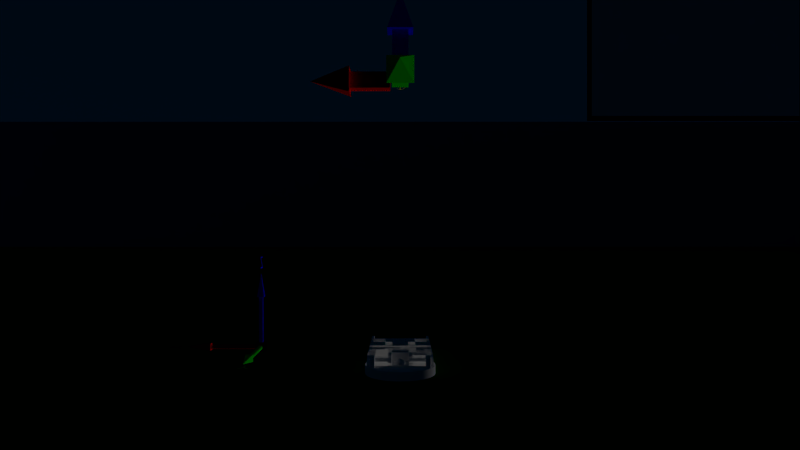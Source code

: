 # Source: bot_Py.blend  (saved by Blender 2.67.0; exported with 4.5.12 LTS)
import bpy
from mathutils import Matrix  # noqa: F401  (used for matrix-valued properties, if any)

bpy.ops.wm.read_factory_settings(use_empty=True)
scene = bpy.context.scene
scene.name = 'Scene'

# ---- collections
col_collection_1_001 = bpy.data.collections.new('Collection 1.001'); scene.collection.children.link(col_collection_1_001)
col_collection_2 = bpy.data.collections.new('Collection 2'); scene.collection.children.link(col_collection_2)
col_collection_2.hide_render = True
col_collection_2.hide_viewport = True
col_collection_3 = bpy.data.collections.new('Collection 3'); scene.collection.children.link(col_collection_3)
col_collection_3.hide_render = True
col_collection_3.hide_viewport = True
col_collection_11_001 = bpy.data.collections.new('Collection 11.001'); scene.collection.children.link(col_collection_11_001)
col_collection_11_001.hide_render = True
col_collection_11_001.hide_viewport = True

# ---- materials (node trees are filled in below, after node groups)
mat_key = bpy.data.materials.new('key')
mat_key.alpha_threshold = 0.0
mat_key.use_transparent_shadow = False
mat_key.diffuse_color = (1.0, 1.0, 0.0, 1.0)
mat_key.roughness = 0.5
mat_key.line_color = (0.0, 0.0, 0.0, 1.0)
mat_sky = bpy.data.materials.new('sky')
mat_sky.alpha_threshold = 0.0
mat_sky.use_transparent_shadow = False
mat_sky.diffuse_color = (0.0, 0.05056, 0.1308, 1.0)
mat_sky.roughness = 0.5
mat_sky.specular_intensity = 0.0
mat_sky.line_color = (0.0, 0.0, 0.0, 1.0)
mat_sky2 = bpy.data.materials.new('sky2')
mat_sky2.alpha_threshold = 0.0
mat_sky2.use_transparent_shadow = False
mat_sky2.diffuse_color = (0.04142, 0.1273, 0.2692, 1.0)
mat_sky2.roughness = 0.5
mat_sky2.line_color = (0.0, 0.0, 0.0, 1.0)
mat_frame = bpy.data.materials.new('frame')
mat_frame.alpha_threshold = 0.0
mat_frame.use_transparent_shadow = False
mat_frame.diffuse_color = (0.0, 0.0, 0.0, 1.0)
mat_frame.roughness = 0.5
mat_frame.line_color = (0.0, 0.0, 0.0, 1.0)
mat_imvideo_png = bpy.data.materials.new('IMvideo.png')
mat_imvideo_png.alpha_threshold = 0.0
mat_imvideo_png.use_transparent_shadow = False
mat_imvideo_png.roughness = 0.5
mat_imvideo_png.line_color = (0.0, 0.0, 0.0, 1.0)
mat_material_002 = bpy.data.materials.new('Material.002')
mat_material_002.alpha_threshold = 0.0
mat_material_002.use_transparent_shadow = False
mat_material_002.diffuse_color = (0.0, 0.07692, 0.0, 1.0)
mat_material_002.roughness = 0.5
mat_material_002.specular_intensity = 0.0
mat_material_002.line_color = (0.0, 0.0, 0.0, 1.0)
mat_material_001 = bpy.data.materials.new('Material.001')
mat_material_001.alpha_threshold = 0.0
mat_material_001.use_transparent_shadow = False
mat_material_001.diffuse_color = (0.0, 0.0, 0.0, 1.0)
mat_material_001.roughness = 0.5
mat_material_001.line_color = (0.0, 0.0, 0.0, 1.0)
mat_green = bpy.data.materials.new('green')
mat_green.alpha_threshold = 0.0
mat_green.use_transparent_shadow = False
mat_green.diffuse_color = (0.0, 1.0, 0.0, 1.0)
mat_green.roughness = 0.5
mat_green.line_color = (0.0, 0.0, 0.0, 1.0)
mat_red = bpy.data.materials.new('red')
mat_red.alpha_threshold = 0.0
mat_red.use_transparent_shadow = False
mat_red.diffuse_color = (1.0, 0.0, 0.0, 1.0)
mat_red.roughness = 0.5
mat_red.line_color = (0.0, 0.0, 0.0, 1.0)
mat_blue = bpy.data.materials.new('blue')
mat_blue.alpha_threshold = 0.0
mat_blue.use_transparent_shadow = False
mat_blue.diffuse_color = (0.0, 0.0, 1.0, 1.0)
mat_blue.roughness = 0.5
mat_blue.line_color = (0.0, 0.0, 0.0, 1.0)
mat_handle_blue = bpy.data.materials.new('handle_blue')
mat_handle_blue.alpha_threshold = 0.0
mat_handle_blue.use_transparent_shadow = False
mat_handle_blue.diffuse_color = (0.0, 0.0, 1.0, 1.0)
mat_handle_blue.roughness = 0.5
mat_handle_blue.line_color = (0.0, 0.0, 0.0, 0.3)
mat_handle_red = bpy.data.materials.new('handle_red')
mat_handle_red.alpha_threshold = 0.0
mat_handle_red.use_transparent_shadow = False
mat_handle_red.diffuse_color = (1.0, 0.0, 0.0, 1.0)
mat_handle_red.roughness = 0.5
mat_handle_red.line_color = (0.0, 0.0, 0.0, 0.3)
mat_handle_green = bpy.data.materials.new('handle_green')
mat_handle_green.alpha_threshold = 0.0
mat_handle_green.use_transparent_shadow = False
mat_handle_green.diffuse_color = (0.0, 1.0, 0.0, 1.0)
mat_handle_green.roughness = 0.5
mat_handle_green.line_color = (0.0, 0.0, 0.0, 0.3)
mat_handle_yellow = bpy.data.materials.new('handle_yellow')
mat_handle_yellow.alpha_threshold = 0.0
mat_handle_yellow.use_transparent_shadow = False
mat_handle_yellow.diffuse_color = (1.0, 1.0, 0.0, 1.0)
mat_handle_yellow.roughness = 0.5
mat_handle_yellow.line_color = (0.0, 0.0, 0.0, 0.8)
mat_metal = bpy.data.materials.new('metal')
mat_metal.alpha_threshold = 0.0
mat_metal.use_transparent_shadow = False
mat_metal.roughness = 0.5
mat_metal.specular_intensity = 0.0
mat_metal.line_color = (0.0, 0.0, 0.0, 1.0)
mat_target = bpy.data.materials.new('target')
mat_target.alpha_threshold = 0.0
mat_target.use_transparent_shadow = False
mat_target.diffuse_color = (1.0, 0.0, 0.0, 1.0)
mat_target.roughness = 0.5
mat_target.line_color = (0.0, 0.0, 0.0, 1.0)

# ---- material node trees

# ---- world
world_world = bpy.data.worlds.new('World'); scene.world = world_world
world_world.color = (0.05088, 0.05088, 0.05088)
world_world.use_sun_shadow = False
world_world.sun_shadow_jitter_overblur = 0.0
world_world.cycles.sampling_method = 'MANUAL'
world_world.cycles.sample_map_resolution = 256

# ---- cameras
cam_camera_001 = bpy.data.cameras.new('Camera.001')
cam_camera_001.clip_end = 500.0
cam_camera_001.lens = 25.0
cam_camera_001.sensor_width = 32.0
cam_camera_001.sensor_height = 18.0
cam_camera_001.dof.focus_distance = 0.0
cam_camera_001.dof.aperture_fstop = 128.0
cam_claw_cam = bpy.data.cameras.new('claw_cam')
cam_claw_cam.clip_end = 500.0
cam_claw_cam.lens = 12.0
cam_claw_cam.sensor_width = 32.0
cam_claw_cam.sensor_height = 18.0
cam_claw_cam.dof.focus_distance = 0.0
cam_claw_cam.dof.aperture_fstop = 128.0

# ---- lights
light_lamp_001 = bpy.data.lights.new('Lamp.001', 'SUN')
light_lamp_001.transmission_factor = 0.0
light_lamp_001.cutoff_distance = 30.0
light_lamp_001.use_shadow = False
light_lamp_001.angle = 0.1993
light_lamp_001.energy = 0.28
light_lamp_001.shadow_buffer_clip_start = 1.001
light_lamp_001.shadow_soft_size = 0.1
light_lamp_001.shadow_cascade_max_distance = 1000.0
light_lamp_001.cycles.use_multiple_importance_sampling = False
light_lamp = bpy.data.lights.new('Lamp', 'SUN')
light_lamp.transmission_factor = 0.0
light_lamp.cutoff_distance = 30.0
light_lamp.angle = 0.1993
light_lamp.energy = 1.0
light_lamp.shadow_buffer_clip_start = 1.001
light_lamp.shadow_soft_size = 0.1
light_lamp.shadow_cascade_max_distance = 1000.0
light_lamp.cycles.use_multiple_importance_sampling = False

# ---- meshes
me_pos = bpy.data.meshes.new('pos')
me_pos.from_pydata([(0.0, 0.25, -0.002), (-0.04877, 0.2452, -0.002), (-0.09567, 0.231, -0.002), (-0.1389, 0.2079, -0.002), (-0.1768, 0.1768, -0.002), (-0.2079, 0.1389, -0.002), (-0.231, 0.09567, -0.002), (-0.2452, 0.04877, -0.002), (-0.25, 1.887e-08, -0.002), (-0.2452, -0.04877, -0.002), (-0.231, -0.09567, -0.002), (-0.2079, -0.1389, -0.002), (-0.1768, -0.1768, -0.002), (-0.1389, -0.2079, -0.002), (-0.09567, -0.231, -0.002), (-0.04877, -0.2452, -0.002), (8.146e-08, -0.25, -0.002), (0.04877, -0.2452, -0.002), (0.09567, -0.231, -0.002), (0.1389, -0.2079, -0.002), (0.1768, -0.1768, -0.002), (0.2079, -0.1389, -0.002), (0.231, -0.09567, -0.002), (0.2452, -0.04877, -0.002), (0.25, 2.414e-07, -0.002), (0.2452, 0.04877, -0.002), (0.231, 0.09567, -0.002), (0.2079, 0.1389, -0.002), (0.1768, 0.1768, -0.002), (0.1389, 0.2079, -0.002), (0.09567, 0.231, -0.002), (0.04877, 0.2452, -0.002), (0.0, 0.25, 0.002), (-0.04877, 0.2452, 0.002), (-0.09567, 0.231, 0.002), (-0.1389, 0.2079, 0.002), (-0.1768, 0.1768, 0.002), (-0.2079, 0.1389, 0.002), (-0.231, 0.09567, 0.002), (-0.2452, 0.04877, 0.002), (-0.25, 1.887e-08, 0.002), (-0.2452, -0.04877, 0.002), (-0.231, -0.09567, 0.002), (-0.2079, -0.1389, 0.002), (-0.1768, -0.1768, 0.002), (-0.1389, -0.2079, 0.002), (-0.09567, -0.231, 0.002), (-0.04877, -0.2452, 0.002), (8.146e-08, -0.25, 0.002), (0.04877, -0.2452, 0.002), (0.09567, -0.231, 0.002), (0.1389, -0.2079, 0.002), (0.1768, -0.1768, 0.002), (0.2079, -0.1389, 0.002), (0.231, -0.09567, 0.002), (0.2452, -0.04877, 0.002), (0.25, 2.414e-07, 0.002), (0.2452, 0.04877, 0.002), (0.231, 0.09567, 0.002), (0.2079, 0.1389, 0.002), (0.1768, 0.1768, 0.002), (0.1389, 0.2079, 0.002), (0.09567, 0.231, 0.002), (0.04877, 0.2452, 0.002), (0.25, -0.002, -1.863e-09), (0.2452, -0.002, -0.04877), (0.231, -0.002, -0.09567), (0.2079, -0.002, -0.1389), (0.1768, -0.002, -0.1768), (0.1389, -0.002, -0.2079), (0.09567, -0.002, -0.231), (0.04877, -0.002, -0.2452), (2.049e-08, -0.002, -0.25), (-0.04877, -0.002, -0.2452), (-0.09567, -0.002, -0.231), (-0.1389, -0.002, -0.2079), (-0.1768, -0.002, -0.1768), (-0.2079, -0.002, -0.1389), (-0.231, -0.002, -0.09567), (-0.2452, -0.002, -0.04877), (-0.25, -0.002, 8.009e-08), (-0.2452, -0.002, 0.04877), (-0.231, -0.002, 0.09567), (-0.2079, -0.002, 0.1389), (-0.1768, -0.002, 0.1768), (-0.1389, -0.002, 0.2079), (-0.09567, -0.002, 0.231), (-0.04877, -0.002, 0.2452), (2.44e-07, -0.002, 0.25), (0.04877, -0.002, 0.2452), (0.09567, -0.002, 0.231), (0.1389, -0.002, 0.2079), (0.1768, -0.002, 0.1768), (0.2079, -0.002, 0.1389), (0.231, -0.002, 0.09567), (0.2452, -0.002, 0.04877), (0.25, 0.002, 1.863e-09), (0.2452, 0.002, -0.04877), (0.231, 0.002, -0.09567), (0.2079, 0.002, -0.1389), (0.1768, 0.002, -0.1768), (0.1389, 0.002, -0.2079), (0.09567, 0.002, -0.231), (0.04877, 0.002, -0.2452), (1.676e-08, 0.002, -0.25), (-0.04877, 0.002, -0.2452), (-0.09567, 0.002, -0.231), (-0.1389, 0.002, -0.2079), (-0.1768, 0.002, -0.1768), (-0.2079, 0.002, -0.1389), (-0.231, 0.002, -0.09567), (-0.2452, 0.002, -0.04877), (-0.25, 0.002, 8.382e-08), (-0.2452, 0.002, 0.04877), (-0.231, 0.002, 0.09567), (-0.2079, 0.002, 0.1389), (-0.1768, 0.002, 0.1768), (-0.1389, 0.002, 0.2079), (-0.09567, 0.002, 0.231), (-0.04877, 0.002, 0.2452), (2.403e-07, 0.002, 0.25), (0.04877, 0.002, 0.2452), (0.09567, 0.002, 0.231), (0.1389, 0.002, 0.2079), (0.1768, 0.002, 0.1768), (0.2079, 0.002, 0.1389), (0.231, 0.002, 0.09567), (0.2452, 0.002, 0.04877), (0.002, 0.25, -1.863e-09), (0.002, 0.2452, -0.04877), (0.002, 0.231, -0.09567), (0.002, 0.2079, -0.1389), (0.002, 0.1768, -0.1768), (0.002, 0.1389, -0.2079), (0.002, 0.09567, -0.231), (0.002, 0.04877, -0.2452), (0.002, 1.863e-08, -0.25), (0.002, -0.04877, -0.2452), (0.002, -0.09567, -0.231), (0.002, -0.1389, -0.2079), (0.002, -0.1768, -0.1768), (0.002, -0.2079, -0.1389), (0.002, -0.231, -0.09567), (0.002, -0.2452, -0.04877), (0.002, -0.25, 8.009e-08), (0.002, -0.2452, 0.04877), (0.002, -0.231, 0.09567), (0.002, -0.2079, 0.1389), (0.002, -0.1768, 0.1768), (0.002, -0.1389, 0.2079), (0.002, -0.09567, 0.231), (0.002, -0.04877, 0.2452), (0.002, 2.421e-07, 0.25), (0.002, 0.04877, 0.2452), (0.002, 0.09567, 0.231), (0.002, 0.1389, 0.2079), (0.002, 0.1768, 0.1768), (0.002, 0.2079, 0.1389), (0.002, 0.231, 0.09567), (0.002, 0.2452, 0.04877), (-0.002, 0.25, 1.863e-09), (-0.002, 0.2452, -0.04877), (-0.002, 0.231, -0.09567), (-0.002, 0.2079, -0.1389), (-0.002, 0.1768, -0.1768), (-0.002, 0.1389, -0.2079), (-0.002, 0.09567, -0.231), (-0.002, 0.04877, -0.2452), (-0.002, 1.863e-08, -0.25), (-0.002, -0.04877, -0.2452), (-0.002, -0.09567, -0.231), (-0.002, -0.1389, -0.2079), (-0.002, -0.1768, -0.1768), (-0.002, -0.2079, -0.1389), (-0.002, -0.231, -0.09567), (-0.002, -0.2452, -0.04877), (-0.002, -0.25, 8.382e-08), (-0.002, -0.2452, 0.04877), (-0.002, -0.231, 0.09567), (-0.002, -0.2079, 0.1389), (-0.002, -0.1768, 0.1768), (-0.002, -0.1389, 0.2079), (-0.002, -0.09567, 0.231), (-0.002, -0.04877, 0.2452), (-0.002, 2.421e-07, 0.25), (-0.002, 0.04877, 0.2452), (-0.002, 0.09567, 0.231), (-0.002, 0.1389, 0.2079), (-0.002, 0.1768, 0.1768), (-0.002, 0.2079, 0.1389), (-0.002, 0.231, 0.09567), (-0.002, 0.2452, 0.04877)], [], [(28, 29, 61, 60), (23, 24, 56, 55), (18, 19, 51, 50), (13, 14, 46, 45), (8, 9, 41, 40), (3, 4, 36, 35), (29, 30, 62, 61), (24, 25, 57, 56), (19, 20, 52, 51), (14, 15, 47, 46), (9, 10, 42, 41), (4, 5, 37, 36), (30, 31, 63, 62), (25, 26, 58, 57), (20, 21, 53, 52), (15, 16, 48, 47), (10, 11, 43, 42), (5, 6, 38, 37), (0, 1, 33, 32), (31, 0, 32, 63), (26, 27, 59, 58), (21, 22, 54, 53), (16, 17, 49, 48), (11, 12, 44, 43), (6, 7, 39, 38), (1, 2, 34, 33), (27, 28, 60, 59), (22, 23, 55, 54), (17, 18, 50, 49), (12, 13, 45, 44), (7, 8, 40, 39), (2, 3, 35, 34), (92, 93, 125, 124), (87, 88, 120, 119), (82, 83, 115, 114), (77, 78, 110, 109), (72, 73, 105, 104), (67, 68, 100, 99), (93, 94, 126, 125), (88, 89, 121, 120), (83, 84, 116, 115), (78, 79, 111, 110), (73, 74, 106, 105), (68, 69, 101, 100), (94, 95, 127, 126), (89, 90, 122, 121), (84, 85, 117, 116), (79, 80, 112, 111), (74, 75, 107, 106), (69, 70, 102, 101), (64, 65, 97, 96), (95, 64, 96, 127), (90, 91, 123, 122), (85, 86, 118, 117), (80, 81, 113, 112), (75, 76, 108, 107), (70, 71, 103, 102), (65, 66, 98, 97), (91, 92, 124, 123), (86, 87, 119, 118), (81, 82, 114, 113), (76, 77, 109, 108), (71, 72, 104, 103), (66, 67, 99, 98), (156, 157, 189, 188), (151, 152, 184, 183), (146, 147, 179, 178), (141, 142, 174, 173), (136, 137, 169, 168), (131, 132, 164, 163), (157, 158, 190, 189), (152, 153, 185, 184), (147, 148, 180, 179), (142, 143, 175, 174), (137, 138, 170, 169), (132, 133, 165, 164), (158, 159, 191, 190), (153, 154, 186, 185), (148, 149, 181, 180), (143, 144, 176, 175), (138, 139, 171, 170), (133, 134, 166, 165), (128, 129, 161, 160), (159, 128, 160, 191), (154, 155, 187, 186), (149, 150, 182, 181), (144, 145, 177, 176), (139, 140, 172, 171), (134, 135, 167, 166), (129, 130, 162, 161), (155, 156, 188, 187), (150, 151, 183, 182), (145, 146, 178, 177), (140, 141, 173, 172), (135, 136, 168, 167), (130, 131, 163, 162)])
me_pos.materials.append(mat_key)
me_pos.use_remesh_preserve_volume = False
me_pos.use_remesh_preserve_attributes = False
me_pos.use_mirror_vertex_groups = False
me_pos.update()
me_roof = bpy.data.meshes.new('roof')
me_roof.from_pydata([(208.3, -208.3, 13.88), (-208.3, -208.3, 13.88), (208.3, 208.3, 13.88), (-208.3, 208.3, 13.88), (0.0, -208.3, 13.88), (0.0, 208.3, 13.88), (208.3, 0.0, 13.88), (-208.3, 0.0, 13.88), (0.0, 0.0, 13.88), (-104.2, -208.3, 13.88), (-104.2, 208.3, 13.88), (208.3, 104.2, 13.88), (-208.3, -104.2, 13.88), (104.2, -208.3, 13.88), (104.2, 208.3, 13.88), (208.3, -104.2, 13.88), (-208.3, 104.2, 13.88), (0.0, 104.2, 13.88), (0.0, -104.2, 13.88), (-104.2, 0.0, 13.88), (104.2, 0.0, 13.88), (104.2, 104.2, 13.88), (-104.2, 104.2, 13.88), (-104.2, -104.2, 13.88), (104.2, -104.2, 13.88), (208.3, -208.3, -35.0), (-208.3, -208.3, -35.0), (208.3, 208.3, -35.0), (-208.3, 208.3, -35.0), (0.0, -208.3, -35.0), (0.0, 208.3, -35.0), (208.3, 0.0, -35.0), (-208.3, 0.0, -35.0), (-104.2, -208.3, -35.0), (-104.2, 208.3, -35.0), (208.3, 104.2, -35.0), (-208.3, -104.2, -35.0), (104.2, -208.3, -35.0), (104.2, 208.3, -35.0), (208.3, -104.2, -35.0), (-208.3, 104.2, -35.0)], [], [(21, 14, 2, 11), (22, 10, 5, 17), (23, 19, 8, 18), (24, 20, 6, 15), (17, 5, 14, 21), (8, 17, 21, 20), (20, 21, 11, 6), (16, 3, 10, 22), (7, 16, 22, 19), (19, 22, 17, 8), (12, 7, 19, 23), (1, 12, 23, 9), (9, 23, 18, 4), (18, 8, 20, 24), (4, 18, 24, 13), (13, 24, 15, 0), (14, 5, 30, 38), (2, 14, 38, 27), (15, 6, 31, 39), (9, 4, 29, 33), (0, 15, 39, 25), (1, 9, 33, 26), (16, 7, 32, 40), (5, 10, 34, 30), (3, 16, 40, 28), (10, 3, 28, 34), (6, 11, 35, 31), (11, 2, 27, 35), (7, 12, 36, 32), (12, 1, 26, 36), (4, 13, 37, 29), (13, 0, 25, 37)])
me_roof.polygons.foreach_set('material_index', [0, 0, 0, 0, 0, 0, 0, 0, 0, 0, 0, 0, 0, 0, 0, 0, 1, 1, 1, 1, 1, 1, 1, 1, 1, 1, 1, 1, 1, 1, 1, 1])
_uv = me_roof.uv_layers.new(name='UVMap')
_uv.uv.foreach_set('vector', [0.75, 0.7499, 0.75, 0.9999, 0.9999, 0.9999, 0.9999, 0.7499, 0.2501, 0.7499, 0.2501, 0.9999, 0.5, 0.9999, 0.5, 0.7499, 0.2501, 0.2501, 0.2501, 0.5, 0.5, 0.5, 0.5, 0.25, 0.75, 0.25, 0.75, 0.5, 0.9999, 0.5, 0.9999, 0.25, 0.5, 0.7499, 0.5, 0.9999, 0.75, 0.9999, 0.75, 0.7499, 0.5, 0.5, 0.5, 0.7499, 0.75, 0.7499, 0.75, 0.5, 0.75, 0.5, 0.75, 0.7499, 0.9999, 0.7499, 0.9999, 0.5, 0.0001023, 0.7499, 0.0001026, 0.9999, 0.2501, 0.9999, 0.2501, 0.7499, 0.0001016, 0.5, 0.0001023, 0.7499, 0.2501, 0.7499, 0.2501, 0.5, 0.2501, 0.5, 0.2501, 0.7499, 0.5, 0.7499, 0.5, 0.5, 0.0001009, 0.2501, 0.0001016, 0.5, 0.2501, 0.5, 0.2501, 0.2501, 9.998e-05, 0.0001006, 0.0001009, 0.2501, 0.2501, 0.2501, 0.2501, 0.0001002, 0.2501, 0.0001002, 0.2501, 0.2501, 0.5, 0.25, 0.5, 9.998e-05, 0.5, 0.25, 0.5, 0.5, 0.75, 0.5, 0.75, 0.25, 0.5, 9.998e-05, 0.5, 0.25, 0.75, 0.25, 0.75, 0.0001001, 0.75, 0.0001001, 0.75, 0.25, 0.9999, 0.25, 0.9999, 0.0001001, 0.75, 0.9999, 0.5, 0.9999, 0.5, 0.9999, 0.75, 0.9999, 0.9999, 0.9999, 0.75, 0.9999, 0.75, 0.9999, 0.9999, 0.9999, 0.9999, 0.25, 0.9999, 0.5, 0.9999, 0.5, 0.9999, 0.25, 0.2501, 0.0001002, 0.5, 9.998e-05, 0.5, 9.998e-05, 0.2501, 0.0001002, 0.9999, 0.0001001, 0.9999, 0.25, 0.9999, 0.25, 0.9999, 0.0001001, 9.998e-05, 0.0001006, 0.2501, 0.0001002, 0.2501, 0.0001002, 9.998e-05, 0.0001006, 0.0001023, 0.7499, 0.0001016, 0.5, 0.0001016, 0.5, 0.0001023, 0.7499, 0.5, 0.9999, 0.2501, 0.9999, 0.2501, 0.9999, 0.5, 0.9999, 0.0001026, 0.9999, 0.0001023, 0.7499, 0.0001023, 0.7499, 0.0001026, 0.9999, 0.2501, 0.9999, 0.0001026, 0.9999, 0.0001026, 0.9999, 0.2501, 0.9999, 0.9999, 0.5, 0.9999, 0.7499, 0.9999, 0.7499, 0.9999, 0.5, 0.9999, 0.7499, 0.9999, 0.9999, 0.9999, 0.9999, 0.9999, 0.7499, 0.0001016, 0.5, 0.0001009, 0.2501, 0.0001009, 0.2501, 0.0001016, 0.5, 0.0001009, 0.2501, 9.998e-05, 0.0001006, 9.998e-05, 0.0001006, 0.0001009, 0.2501, 0.5, 9.998e-05, 0.75, 0.0001001, 0.75, 0.0001001, 0.5, 9.998e-05, 0.75, 0.0001001, 0.9999, 0.0001001, 0.9999, 0.0001001, 0.75, 0.0001001])
me_roof.materials.append(mat_sky)
me_roof.materials.append(mat_sky2)
me_roof.use_remesh_preserve_volume = False
me_roof.use_remesh_preserve_attributes = False
me_roof.use_mirror_vertex_groups = False
me_roof.update()
me_plane_002 = bpy.data.meshes.new('Plane.002')
me_plane_002.from_pydata([(-4.32, -3.915e-08, -2.43), (0.0, -3.915e-08, -2.43), (-4.32, 3.915e-08, -4.768e-07), (0.0, 3.915e-08, -4.768e-07), (-4.421, -4.269e-08, -2.54), (0.1008, -4.269e-08, -2.54), (-4.421, 4.269e-08, 0.1099), (0.1008, 4.269e-08, 0.1099)], [], [(0, 4, 6, 2), (3, 7, 5, 1), (1, 5, 4, 0), (2, 6, 7, 3)])
_uv = me_plane_002.uv_layers.new(name='UVMap')
_uv.uv.foreach_set('vector', [0.9999, 9.998e-05, 0.9999, 9.998e-05, 0.9999, 0.9999, 0.9999, 0.9999, 9.998e-05, 0.9999, 9.998e-05, 0.9999, 0.0001001, 9.998e-05, 0.0001001, 9.998e-05, 0.0001001, 9.998e-05, 0.0001001, 9.998e-05, 0.9999, 9.998e-05, 0.9999, 9.998e-05, 0.9999, 0.9999, 0.9999, 0.9999, 9.998e-05, 0.9999, 9.998e-05, 0.9999])
me_plane_002.materials.append(mat_frame)
me_plane_002.use_remesh_preserve_volume = False
me_plane_002.use_remesh_preserve_attributes = False
me_plane_002.use_mirror_vertex_groups = False
me_plane_002.update()
me_plane = bpy.data.meshes.new('Plane')
me_plane.from_pydata([(-4.32, -3.915e-08, -2.43), (0.0, -3.915e-08, -2.43), (-4.32, 3.915e-08, -4.768e-07), (0.0, 3.915e-08, -4.768e-07)], [], [(1, 0, 2, 3)])
_uv = me_plane.uv_layers.new(name='UVMap')
_uv.uv.foreach_set('vector', [0.0001001, 9.998e-05, 0.9999, 9.998e-05, 0.9999, 0.9999, 9.998e-05, 0.9999])
me_plane.materials.append(mat_imvideo_png)
me_plane.use_remesh_preserve_volume = False
me_plane.use_remesh_preserve_attributes = False
me_plane.use_mirror_vertex_groups = False
me_plane.update()
me_ground = bpy.data.meshes.new('ground')
me_ground.from_pydata([(208.3, -208.3, 0.0), (-208.3, -208.3, 0.0), (208.3, 208.3, 0.0), (-208.3, 208.3, 0.0), (0.0, -208.3, 0.0), (0.0, 208.3, 0.0), (208.3, 0.0, 0.0), (-208.3, 0.0, 0.0), (0.0, 0.0, 0.0), (-104.2, -208.3, 0.0), (-104.2, 208.3, 0.0), (208.3, 104.2, 0.0), (-208.3, -104.2, 0.0), (104.2, -208.3, 0.0), (104.2, 208.3, 0.0), (208.3, -104.2, 0.0), (-208.3, 104.2, 0.0), (0.0, 104.2, 0.0), (0.0, -104.2, 0.0), (-104.2, 0.0, 0.0), (104.2, 0.0, 0.0), (104.2, 104.2, 0.0), (-104.2, 104.2, 0.0), (-104.2, -104.2, 0.0), (104.2, -104.2, 0.0)], [], [(21, 11, 2, 14), (22, 17, 5, 10), (23, 18, 8, 19), (24, 15, 6, 20), (17, 21, 14, 5), (8, 20, 21, 17), (20, 6, 11, 21), (16, 22, 10, 3), (7, 19, 22, 16), (19, 8, 17, 22), (12, 23, 19, 7), (1, 9, 23, 12), (9, 4, 18, 23), (18, 24, 20, 8), (4, 13, 24, 18), (13, 0, 15, 24)])
_uv = me_ground.uv_layers.new(name='UVMap')
_uv.uv.foreach_set('vector', [0.75, 0.7499, 0.9999, 0.7499, 0.9999, 0.9999, 0.75, 0.9999, 0.2501, 0.7499, 0.5, 0.7499, 0.5, 0.9999, 0.2501, 0.9999, 0.2501, 0.2501, 0.5, 0.25, 0.5, 0.5, 0.2501, 0.5, 0.75, 0.25, 0.9999, 0.25, 0.9999, 0.5, 0.75, 0.5, 0.5, 0.7499, 0.75, 0.7499, 0.75, 0.9999, 0.5, 0.9999, 0.5, 0.5, 0.75, 0.5, 0.75, 0.7499, 0.5, 0.7499, 0.75, 0.5, 0.9999, 0.5, 0.9999, 0.7499, 0.75, 0.7499, 0.0001023, 0.7499, 0.2501, 0.7499, 0.2501, 0.9999, 0.0001026, 0.9999, 0.0001016, 0.5, 0.2501, 0.5, 0.2501, 0.7499, 0.0001023, 0.7499, 0.2501, 0.5, 0.5, 0.5, 0.5, 0.7499, 0.2501, 0.7499, 0.0001009, 0.2501, 0.2501, 0.2501, 0.2501, 0.5, 0.0001016, 0.5, 9.998e-05, 0.0001006, 0.2501, 0.0001002, 0.2501, 0.2501, 0.0001009, 0.2501, 0.2501, 0.0001002, 0.5, 9.998e-05, 0.5, 0.25, 0.2501, 0.2501, 0.5, 0.25, 0.75, 0.25, 0.75, 0.5, 0.5, 0.5, 0.5, 9.998e-05, 0.75, 0.0001001, 0.75, 0.25, 0.5, 0.25, 0.75, 0.0001001, 0.9999, 0.0001001, 0.9999, 0.25, 0.75, 0.25])
me_ground.materials.append(mat_material_002)
me_ground.use_remesh_preserve_volume = False
me_ground.use_remesh_preserve_attributes = False
me_ground.use_mirror_vertex_groups = False
me_ground.update()
me_icosphere = bpy.data.meshes.new('Icosphere')
me_icosphere.from_pydata([(-0.2607, -0.2607, -0.2607), (-0.2607, 0.2607, -0.2607), (0.2607, 0.2607, -0.2607), (0.2607, -0.2607, -0.2607), (-0.2607, -0.2607, 0.2607), (-0.2607, 0.2607, 0.2607), (0.2607, 0.2607, 0.2607), (0.2607, -0.2607, 0.2607)], [], [(4, 5, 1, 0), (5, 6, 2, 1), (6, 7, 3, 2), (7, 4, 0, 3), (0, 1, 2, 3), (7, 6, 5, 4)])
me_icosphere.materials.append(mat_material_001)
me_icosphere.use_remesh_preserve_volume = False
me_icosphere.use_remesh_preserve_attributes = False
me_icosphere.use_mirror_vertex_groups = False
me_icosphere.update()
me_cylinder_003 = bpy.data.meshes.new('Cylinder.003')
me_cylinder_003.from_pydata([(0.0, 0.1309, 0.0), (0.0, 0.1309, 2.876), (0.02553, 0.1284, 0.0), (0.02553, 0.1284, 2.876), (0.05008, 0.1209, 0.0), (0.05008, 0.1209, 2.876), (0.07271, 0.1088, 0.0), (0.07271, 0.1088, 2.876), (0.09254, 0.09254, 0.0), (0.09254, 0.09254, 2.876), (0.1088, 0.07271, 0.0), (0.1088, 0.07271, 2.876), (0.1209, 0.05008, 0.0), (0.1209, 0.05008, 2.876), (0.1284, 0.02553, 0.0), (0.1284, 0.02553, 2.876), (0.1309, 9.88e-09, 0.0), (0.1309, 9.88e-09, 2.876), (0.1284, -0.02553, 0.0), (0.1284, -0.02553, 2.876), (0.1209, -0.05008, 0.0), (0.1209, -0.05008, 2.876), (0.1088, -0.07271, 0.0), (0.1088, -0.07271, 2.876), (0.09254, -0.09254, 0.0), (0.09254, -0.09254, 2.876), (0.07271, -0.1088, 0.0), (0.07271, -0.1088, 2.876), (0.05008, -0.1209, 0.0), (0.05008, -0.1209, 2.876), (0.02553, -0.1284, 0.0), (0.02553, -0.1284, 2.876), (-4.264e-08, -0.1309, 0.0), (-4.264e-08, -0.1309, 2.876), (-0.02553, -0.1284, 0.0), (-0.02553, -0.1284, 2.876), (-0.05008, -0.1209, 0.0), (-0.05008, -0.1209, 2.876), (-0.07271, -0.1088, 0.0), (-0.07271, -0.1088, 2.876), (-0.09254, -0.09254, 0.0), (-0.09254, -0.09254, 2.876), (-0.1088, -0.07271, 0.0), (-0.1088, -0.07271, 2.876), (-0.1209, -0.05008, 0.0), (-0.1209, -0.05008, 2.876), (-0.1284, -0.02553, 0.0), (-0.1284, -0.02553, 2.876), (-0.1309, 1.264e-07, 0.0), (-0.1309, 1.264e-07, 2.876), (-0.1284, 0.02553, 0.0), (-0.1284, 0.02553, 2.876), (-0.1209, 0.05008, 0.0), (-0.1209, 0.05008, 2.876), (-0.1088, 0.07271, 0.0), (-0.1088, 0.07271, 2.876), (-0.09254, 0.09254, 0.0), (-0.09254, 0.09254, 2.876), (-0.07271, 0.1088, 0.0), (-0.07271, 0.1088, 2.876), (-0.05008, 0.1209, 0.0), (-0.05008, 0.1209, 2.876), (-0.02553, 0.1284, 0.0), (-0.02553, 0.1284, 2.876), (-0.2, -0.2, 2.876), (-0.2, 0.2, 2.876), (0.2, 0.2, 2.876), (0.2, -0.2, 2.876), (0.0, 0.0, 4.276)], [], [(0, 1, 3, 2), (2, 3, 5, 4), (4, 5, 7, 6), (6, 7, 9, 8), (8, 9, 11, 10), (10, 11, 13, 12), (12, 13, 15, 14), (14, 15, 17, 16), (16, 17, 19, 18), (18, 19, 21, 20), (20, 21, 23, 22), (22, 23, 25, 24), (24, 25, 27, 26), (26, 27, 29, 28), (28, 29, 31, 30), (30, 31, 33, 32), (32, 33, 35, 34), (34, 35, 37, 36), (36, 37, 39, 38), (38, 39, 41, 40), (40, 41, 43, 42), (42, 43, 45, 44), (44, 45, 47, 46), (46, 47, 49, 48), (48, 49, 51, 50), (50, 51, 53, 52), (52, 53, 55, 54), (54, 55, 57, 56), (56, 57, 59, 58), (58, 59, 61, 60), (3, 1, 63, 61, 59, 57, 55, 53, 51, 49, 47, 45, 43, 41, 39, 37, 35, 33, 31, 29, 27, 25, 23, 21, 19, 17, 15, 13, 11, 9, 7, 5), (62, 63, 1, 0), (60, 61, 63, 62), (0, 2, 4, 6, 8, 10, 12, 14, 16, 18, 20, 22, 24, 26, 28, 30, 32, 34, 36, 38, 40, 42, 44, 46, 48, 50, 52, 54, 56, 58, 60, 62), (64, 65, 66, 67), (68, 65, 64), (68, 66, 65), (68, 67, 66), (68, 64, 67)])
me_cylinder_003.materials.append(mat_red)
me_cylinder_003.use_remesh_preserve_volume = False
me_cylinder_003.use_remesh_preserve_attributes = False
me_cylinder_003.use_mirror_vertex_groups = False
me_cylinder_003.update()
me_cylinder_002 = bpy.data.meshes.new('Cylinder.002')
me_cylinder_002.from_pydata([(0.0, 0.1309, 0.0), (0.0, 0.1309, 2.876), (0.02553, 0.1284, 0.0), (0.02553, 0.1284, 2.876), (0.05008, 0.1209, 0.0), (0.05008, 0.1209, 2.876), (0.07271, 0.1088, 0.0), (0.07271, 0.1088, 2.876), (0.09254, 0.09254, 0.0), (0.09254, 0.09254, 2.876), (0.1088, 0.07271, 0.0), (0.1088, 0.07271, 2.876), (0.1209, 0.05008, 0.0), (0.1209, 0.05008, 2.876), (0.1284, 0.02553, 0.0), (0.1284, 0.02553, 2.876), (0.1309, 9.88e-09, 0.0), (0.1309, 9.88e-09, 2.876), (0.1284, -0.02553, 0.0), (0.1284, -0.02553, 2.876), (0.1209, -0.05008, 0.0), (0.1209, -0.05008, 2.876), (0.1088, -0.07271, 0.0), (0.1088, -0.07271, 2.876), (0.09254, -0.09254, 0.0), (0.09254, -0.09254, 2.876), (0.07271, -0.1088, 0.0), (0.07271, -0.1088, 2.876), (0.05008, -0.1209, 0.0), (0.05008, -0.1209, 2.876), (0.02553, -0.1284, 0.0), (0.02553, -0.1284, 2.876), (-4.264e-08, -0.1309, 0.0), (-4.264e-08, -0.1309, 2.876), (-0.02553, -0.1284, 0.0), (-0.02553, -0.1284, 2.876), (-0.05008, -0.1209, 0.0), (-0.05008, -0.1209, 2.876), (-0.07271, -0.1088, 0.0), (-0.07271, -0.1088, 2.876), (-0.09254, -0.09254, 0.0), (-0.09254, -0.09254, 2.876), (-0.1088, -0.07271, 0.0), (-0.1088, -0.07271, 2.876), (-0.1209, -0.05008, 0.0), (-0.1209, -0.05008, 2.876), (-0.1284, -0.02553, 0.0), (-0.1284, -0.02553, 2.876), (-0.1309, 1.264e-07, 0.0), (-0.1309, 1.264e-07, 2.876), (-0.1284, 0.02553, 0.0), (-0.1284, 0.02553, 2.876), (-0.1209, 0.05008, 0.0), (-0.1209, 0.05008, 2.876), (-0.1088, 0.07271, 0.0), (-0.1088, 0.07271, 2.876), (-0.09254, 0.09254, 0.0), (-0.09254, 0.09254, 2.876), (-0.07271, 0.1088, 0.0), (-0.07271, 0.1088, 2.876), (-0.05008, 0.1209, 0.0), (-0.05008, 0.1209, 2.876), (-0.02553, 0.1284, 0.0), (-0.02553, 0.1284, 2.876), (-0.2, -0.2, 2.876), (-0.2, 0.2, 2.876), (0.2, 0.2, 2.876), (0.2, -0.2, 2.876), (0.0, 0.0, 4.276)], [], [(0, 1, 3, 2), (2, 3, 5, 4), (4, 5, 7, 6), (6, 7, 9, 8), (8, 9, 11, 10), (10, 11, 13, 12), (12, 13, 15, 14), (14, 15, 17, 16), (16, 17, 19, 18), (18, 19, 21, 20), (20, 21, 23, 22), (22, 23, 25, 24), (24, 25, 27, 26), (26, 27, 29, 28), (28, 29, 31, 30), (30, 31, 33, 32), (32, 33, 35, 34), (34, 35, 37, 36), (36, 37, 39, 38), (38, 39, 41, 40), (40, 41, 43, 42), (42, 43, 45, 44), (44, 45, 47, 46), (46, 47, 49, 48), (48, 49, 51, 50), (50, 51, 53, 52), (52, 53, 55, 54), (54, 55, 57, 56), (56, 57, 59, 58), (58, 59, 61, 60), (3, 1, 63, 61, 59, 57, 55, 53, 51, 49, 47, 45, 43, 41, 39, 37, 35, 33, 31, 29, 27, 25, 23, 21, 19, 17, 15, 13, 11, 9, 7, 5), (62, 63, 1, 0), (60, 61, 63, 62), (0, 2, 4, 6, 8, 10, 12, 14, 16, 18, 20, 22, 24, 26, 28, 30, 32, 34, 36, 38, 40, 42, 44, 46, 48, 50, 52, 54, 56, 58, 60, 62), (64, 65, 66, 67), (68, 65, 64), (68, 66, 65), (68, 67, 66), (68, 64, 67)])
me_cylinder_002.materials.append(mat_green)
me_cylinder_002.use_remesh_preserve_volume = False
me_cylinder_002.use_remesh_preserve_attributes = False
me_cylinder_002.use_mirror_vertex_groups = False
me_cylinder_002.update()
me_cylinder = bpy.data.meshes.new('Cylinder')
me_cylinder.from_pydata([(0.0, 0.1309, 0.0), (0.0, 0.1309, 2.876), (0.02553, 0.1284, 0.0), (0.02553, 0.1284, 2.876), (0.05008, 0.1209, 0.0), (0.05008, 0.1209, 2.876), (0.07271, 0.1088, 0.0), (0.07271, 0.1088, 2.876), (0.09254, 0.09254, 0.0), (0.09254, 0.09254, 2.876), (0.1088, 0.07271, 0.0), (0.1088, 0.07271, 2.876), (0.1209, 0.05008, 0.0), (0.1209, 0.05008, 2.876), (0.1284, 0.02553, 0.0), (0.1284, 0.02553, 2.876), (0.1309, 9.88e-09, 0.0), (0.1309, 9.88e-09, 2.876), (0.1284, -0.02553, 0.0), (0.1284, -0.02553, 2.876), (0.1209, -0.05008, 0.0), (0.1209, -0.05008, 2.876), (0.1088, -0.07271, 0.0), (0.1088, -0.07271, 2.876), (0.09254, -0.09254, 0.0), (0.09254, -0.09254, 2.876), (0.07271, -0.1088, 0.0), (0.07271, -0.1088, 2.876), (0.05008, -0.1209, 0.0), (0.05008, -0.1209, 2.876), (0.02553, -0.1284, 0.0), (0.02553, -0.1284, 2.876), (-4.264e-08, -0.1309, 0.0), (-4.264e-08, -0.1309, 2.876), (-0.02553, -0.1284, 0.0), (-0.02553, -0.1284, 2.876), (-0.05008, -0.1209, 0.0), (-0.05008, -0.1209, 2.876), (-0.07271, -0.1088, 0.0), (-0.07271, -0.1088, 2.876), (-0.09254, -0.09254, 0.0), (-0.09254, -0.09254, 2.876), (-0.1088, -0.07271, 0.0), (-0.1088, -0.07271, 2.876), (-0.1209, -0.05008, 0.0), (-0.1209, -0.05008, 2.876), (-0.1284, -0.02553, 0.0), (-0.1284, -0.02553, 2.876), (-0.1309, 1.264e-07, 0.0), (-0.1309, 1.264e-07, 2.876), (-0.1284, 0.02553, 0.0), (-0.1284, 0.02553, 2.876), (-0.1209, 0.05008, 0.0), (-0.1209, 0.05008, 2.876), (-0.1088, 0.07271, 0.0), (-0.1088, 0.07271, 2.876), (-0.09254, 0.09254, 0.0), (-0.09254, 0.09254, 2.876), (-0.07271, 0.1088, 0.0), (-0.07271, 0.1088, 2.876), (-0.05008, 0.1209, 0.0), (-0.05008, 0.1209, 2.876), (-0.02553, 0.1284, 0.0), (-0.02553, 0.1284, 2.876), (-0.2, -0.2, 2.876), (-0.2, 0.2, 2.876), (0.2, 0.2, 2.876), (0.2, -0.2, 2.876), (0.0, 0.0, 4.276)], [], [(0, 1, 3, 2), (2, 3, 5, 4), (4, 5, 7, 6), (6, 7, 9, 8), (8, 9, 11, 10), (10, 11, 13, 12), (12, 13, 15, 14), (14, 15, 17, 16), (16, 17, 19, 18), (18, 19, 21, 20), (20, 21, 23, 22), (22, 23, 25, 24), (24, 25, 27, 26), (26, 27, 29, 28), (28, 29, 31, 30), (30, 31, 33, 32), (32, 33, 35, 34), (34, 35, 37, 36), (36, 37, 39, 38), (38, 39, 41, 40), (40, 41, 43, 42), (42, 43, 45, 44), (44, 45, 47, 46), (46, 47, 49, 48), (48, 49, 51, 50), (50, 51, 53, 52), (52, 53, 55, 54), (54, 55, 57, 56), (56, 57, 59, 58), (58, 59, 61, 60), (3, 1, 63, 61, 59, 57, 55, 53, 51, 49, 47, 45, 43, 41, 39, 37, 35, 33, 31, 29, 27, 25, 23, 21, 19, 17, 15, 13, 11, 9, 7, 5), (62, 63, 1, 0), (60, 61, 63, 62), (0, 2, 4, 6, 8, 10, 12, 14, 16, 18, 20, 22, 24, 26, 28, 30, 32, 34, 36, 38, 40, 42, 44, 46, 48, 50, 52, 54, 56, 58, 60, 62), (64, 65, 66, 67), (68, 65, 64), (68, 66, 65), (68, 67, 66), (68, 64, 67)])
me_cylinder.materials.append(mat_blue)
me_cylinder.use_remesh_preserve_volume = False
me_cylinder.use_remesh_preserve_attributes = False
me_cylinder.use_mirror_vertex_groups = False
me_cylinder.update()
me_sph = bpy.data.meshes.new('sph')
me_sph.from_pydata([(0.3923, -0.0276, 0.07804), (0.4, -0.0276, 3.874e-07), (0.3923, -0.0276, -0.07804), (0.3696, -0.0276, -0.1531), (0.3326, -0.0276, -0.2222), (0.2828, -0.0276, -0.2828), (0.2222, -0.0276, -0.3326), (0.1531, -0.0276, -0.3696), (0.07804, -0.0276, -0.3923), (1.303e-07, -0.0276, -0.4), (-0.07804, -0.0276, -0.3923), (-0.1531, -0.0276, -0.3696), (-0.2222, -0.0276, -0.3326), (-0.2828, -0.0276, -0.2828), (-0.3326, -0.0276, -0.2222), (-0.3696, -0.0276, -0.1531), (-0.3923, -0.0276, -0.07804), (-0.4, -0.0276, 3.129e-08), (-0.3923, -0.0276, 0.07804), (-0.3696, -0.0276, 0.1531), (-0.3326, -0.0276, 0.2222), (-0.2828, -0.0276, 0.2828), (-0.2222, -0.0276, 0.3326), (-0.1531, -0.0276, 0.3696), (-0.07804, -0.0276, 0.3923), (0.0, -0.0276, 0.4), (0.0, 0.4, 0.0276), (-0.07804, 0.3923, 0.0276), (-0.1531, 0.3696, 0.0276), (-0.2222, 0.3326, 0.0276), (-0.2828, 0.2828, 0.0276), (-0.3326, 0.2222, 0.0276), (-0.3696, 0.1531, 0.0276), (-0.3923, 0.07804, 0.0276), (-0.4, 3.02e-08, 0.0276), (-0.3923, -0.07804, 0.0276), (-0.3696, -0.1531, 0.0276), (-0.3326, -0.2222, 0.0276), (-0.2828, -0.2828, 0.0276), (-0.2222, -0.3326, 0.0276), (-0.1531, -0.3696, 0.0276), (-0.07804, -0.3923, 0.0276), (1.303e-07, -0.4, 0.0276), (0.07804, -0.3923, 0.0276), (0.1531, -0.3696, 0.0276), (0.2222, -0.3326, 0.0276), (0.2828, -0.2828, 0.0276), (0.3326, -0.2222, 0.0276), (0.3696, -0.1531, 0.0276), (0.3923, -0.07804, 0.0276), (0.4, 3.862e-07, 0.0276), (0.3923, 0.07804, 0.0276), (0.3696, 0.1531, 0.0276), (0.3326, 0.2222, 0.0276), (0.2828, 0.2828, 0.0276), (0.2222, 0.3326, 0.0276), (0.1531, 0.3696, 0.0276), (0.07804, 0.3923, 0.0276), (0.07804, 0.3923, -0.0276), (0.1531, 0.3696, -0.0276), (0.2222, 0.3326, -0.0276), (0.2828, 0.2828, -0.0276), (0.3326, 0.2222, -0.0276), (0.3696, 0.1531, -0.0276), (0.3923, 0.07804, -0.0276), (0.4, 3.862e-07, -0.0276), (0.3923, -0.07804, -0.0276), (0.3696, -0.1531, -0.0276), (0.3326, -0.2222, -0.0276), (0.2828, -0.2828, -0.0276), (0.2222, -0.3326, -0.0276), (0.1531, -0.3696, -0.0276), (0.07804, -0.3923, -0.0276), (1.303e-07, -0.4, -0.0276), (-0.07804, -0.3923, -0.0276), (-0.1531, -0.3696, -0.0276), (-0.2222, -0.3326, -0.0276), (-0.2828, -0.2828, -0.0276), (-0.3326, -0.2222, -0.0276), (-0.3696, -0.1531, -0.0276), (-0.3923, -0.07804, -0.0276), (-0.4, 3.02e-08, -0.0276), (-0.3923, 0.07804, -0.0276), (-0.3696, 0.1531, -0.0276), (-0.3326, 0.2222, -0.0276), (-0.2828, 0.2828, -0.0276), (-0.2222, 0.3326, -0.0276), (-0.1531, 0.3696, -0.0276), (-0.07804, 0.3923, -0.0276), (0.0, 0.4, -0.0276), (0.3696, -0.0276, 0.1531), (0.3326, -0.0276, 0.2222), (0.2828, -0.0276, 0.2828), (0.2222, -0.0276, 0.3326), (0.1531, -0.0276, 0.3696), (0.07804, -0.0276, 0.3923), (0.07804, 0.0276, 0.3923), (0.1531, 0.0276, 0.3696), (0.2222, 0.0276, 0.3326), (0.2828, 0.0276, 0.2828), (0.3326, 0.0276, 0.2222), (0.3696, 0.0276, 0.1531), (0.3923, 0.0276, 0.07804), (0.4, 0.0276, 3.852e-07), (0.3923, 0.0276, -0.07804), (0.3696, 0.0276, -0.1531), (0.3326, 0.0276, -0.2222), (0.2828, 0.0276, -0.2828), (0.2222, 0.0276, -0.3326), (0.1531, 0.0276, -0.3696), (0.07804, 0.0276, -0.3923), (1.303e-07, 0.0276, -0.4), (-0.07804, 0.0276, -0.3923), (-0.1531, 0.0276, -0.3696), (-0.2222, 0.0276, -0.3326), (-0.2828, 0.0276, -0.2828), (-0.3326, 0.0276, -0.2222), (-0.3696, 0.0276, -0.1531), (-0.3923, 0.0276, -0.07804), (-0.4, 0.0276, 2.906e-08), (-0.3923, 0.0276, 0.07804), (-0.3696, 0.0276, 0.1531), (-0.3326, 0.0276, 0.2222), (-0.2828, 0.0276, 0.2828), (-0.2222, 0.0276, 0.3326), (-0.1531, 0.0276, 0.3696), (-0.07804, 0.0276, 0.3923), (0.0, 0.0276, 0.4), (-0.0276, -0.3923, 0.07804), (-0.0276, -0.4, 3.874e-07), (-0.0276, -0.3923, -0.07804), (-0.0276, -0.3696, -0.1531), (-0.0276, -0.3326, -0.2222), (-0.0276, -0.2828, -0.2828), (-0.0276, -0.2222, -0.3326), (-0.0276, -0.1531, -0.3696), (-0.0276, -0.07804, -0.3923), (-0.0276, -1.311e-07, -0.4), (-0.0276, 0.07804, -0.3923), (-0.0276, 0.1531, -0.3696), (-0.0276, 0.2222, -0.3326), (-0.0276, 0.2828, -0.2828), (-0.0276, 0.3326, -0.2222), (-0.0276, 0.3696, -0.1531), (-0.0276, 0.3923, -0.07804), (-0.0276, 0.4, 3.129e-08), (-0.0276, 0.3923, 0.07804), (-0.0276, 0.3696, 0.1531), (-0.0276, 0.3326, 0.2222), (-0.0276, 0.2828, 0.2828), (-0.0276, 0.2222, 0.3326), (-0.0276, 0.1531, 0.3696), (-0.0276, 0.07804, 0.3923), (-0.0276, -7.451e-10, 0.4), (-0.0276, -0.3696, 0.1531), (-0.0276, -0.3326, 0.2222), (-0.0276, -0.2828, 0.2828), (-0.0276, -0.2222, 0.3326), (-0.0276, -0.1531, 0.3696), (-0.0276, -0.07804, 0.3923), (0.0276, -0.07804, 0.3923), (0.0276, -0.1531, 0.3696), (0.0276, -0.2222, 0.3326), (0.0276, -0.2828, 0.2828), (0.0276, -0.3326, 0.2222), (0.0276, -0.3696, 0.1531), (0.0276, -0.3923, 0.07804), (0.0276, -0.4, 3.852e-07), (0.0276, -0.3923, -0.07804), (0.0276, -0.3696, -0.1531), (0.0276, -0.3326, -0.2222), (0.0276, -0.2828, -0.2828), (0.0276, -0.2222, -0.3326), (0.0276, -0.1531, -0.3696), (0.0276, -0.07804, -0.3923), (0.0276, -1.296e-07, -0.4), (0.0276, 0.07804, -0.3923), (0.0276, 0.1531, -0.3696), (0.0276, 0.2222, -0.3326), (0.0276, 0.2828, -0.2828), (0.0276, 0.3326, -0.2222), (0.0276, 0.3696, -0.1531), (0.0276, 0.3923, -0.07804), (0.0276, 0.4, 2.906e-08), (0.0276, 0.3923, 0.07804), (0.0276, 0.3696, 0.1531), (0.0276, 0.3326, 0.2222), (0.0276, 0.2828, 0.2828), (0.0276, 0.2222, 0.3326), (0.0276, 0.1531, 0.3696), (0.0276, 0.07804, 0.3923), (0.0276, 7.451e-10, 0.4), (0.4, -0.4, 0.5), (-0.4, -0.4, 0.5), (0.4, 0.4, 0.5), (-0.4, 0.4, 0.5), (0.4, -0.4, 2.5), (-0.4, -0.4, 2.5), (0.4, 0.4, 2.5), (-0.4, 0.4, 2.5), (0.64, -0.64, 2.5), (-0.64, -0.64, 2.5), (0.64, 0.64, 2.5), (-0.64, 0.64, 2.5), (0.0, 0.0, 4.5), (0.4, 0.5, 0.4), (-0.4, 0.5, 0.4), (0.4, 0.5, -0.4), (-0.4, 0.5, -0.4), (0.4, 2.5, 0.4), (-0.4, 2.5, 0.4), (0.4, 2.5, -0.4), (-0.4, 2.5, -0.4), (0.64, 2.5, 0.64), (-0.64, 2.5, 0.64), (0.64, 2.5, -0.64), (-0.64, 2.5, -0.64), (0.0, 4.5, 4.768e-07), (0.5, -0.4, 0.4), (0.5, 0.4, 0.4), (0.5, -0.4, -0.4), (0.5, 0.4, -0.4), (2.5, -0.4, 0.4), (2.5, 0.4, 0.4), (2.5, -0.4, -0.4), (2.5, 0.4, -0.4), (2.5, -0.64, 0.64), (2.5, 0.64, 0.64), (2.5, -0.64, -0.64), (2.5, 0.64, -0.64), (4.5, 4.768e-07, 4.768e-07)], [], [(82, 81, 34, 33), (77, 76, 39, 38), (72, 71, 44, 43), (67, 66, 49, 48), (62, 61, 54, 53), (88, 87, 28, 27), (83, 82, 33, 32), (78, 77, 38, 37), (73, 72, 43, 42), (68, 67, 48, 47), (63, 62, 53, 52), (58, 89, 26, 57), (89, 88, 27, 26), (84, 83, 32, 31), (79, 78, 37, 36), (74, 73, 42, 41), (69, 68, 47, 46), (64, 63, 52, 51), (59, 58, 57, 56), (85, 84, 31, 30), (80, 79, 36, 35), (75, 74, 41, 40), (70, 69, 46, 45), (65, 64, 51, 50), (60, 59, 56, 55), (86, 85, 30, 29), (81, 80, 35, 34), (76, 75, 40, 39), (71, 70, 45, 44), (66, 65, 50, 49), (61, 60, 55, 54), (87, 86, 29, 28), (120, 119, 17, 18), (115, 114, 12, 13), (110, 109, 7, 8), (105, 104, 2, 3), (100, 99, 92, 91), (126, 125, 23, 24), (121, 120, 18, 19), (116, 115, 13, 14), (111, 110, 8, 9), (106, 105, 3, 4), (101, 100, 91, 90), (96, 127, 25, 95), (127, 126, 24, 25), (122, 121, 19, 20), (117, 116, 14, 15), (112, 111, 9, 10), (107, 106, 4, 5), (102, 101, 90, 0), (97, 96, 95, 94), (123, 122, 20, 21), (118, 117, 15, 16), (113, 112, 10, 11), (108, 107, 5, 6), (103, 102, 0, 1), (98, 97, 94, 93), (124, 123, 21, 22), (119, 118, 16, 17), (114, 113, 11, 12), (109, 108, 6, 7), (104, 103, 1, 2), (99, 98, 93, 92), (125, 124, 22, 23), (184, 183, 145, 146), (179, 178, 140, 141), (174, 173, 135, 136), (169, 168, 130, 131), (164, 163, 156, 155), (190, 189, 151, 152), (185, 184, 146, 147), (180, 179, 141, 142), (175, 174, 136, 137), (170, 169, 131, 132), (165, 164, 155, 154), (160, 191, 153, 159), (191, 190, 152, 153), (186, 185, 147, 148), (181, 180, 142, 143), (176, 175, 137, 138), (171, 170, 132, 133), (166, 165, 154, 128), (161, 160, 159, 158), (187, 186, 148, 149), (182, 181, 143, 144), (177, 176, 138, 139), (172, 171, 133, 134), (167, 166, 128, 129), (162, 161, 158, 157), (188, 187, 149, 150), (183, 182, 144, 145), (178, 177, 139, 140), (173, 172, 134, 135), (168, 167, 129, 130), (163, 162, 157, 156), (189, 188, 150, 151), (193, 195, 194, 192), (199, 197, 201, 203), (195, 193, 197, 199), (193, 192, 196, 197), (194, 195, 199, 198), (192, 194, 198, 196), (197, 196, 200, 201), (198, 199, 203, 202), (196, 198, 202, 200), (200, 202, 204), (203, 201, 204), (201, 200, 204), (202, 203, 204), (206, 208, 207, 205), (212, 210, 214, 216), (208, 206, 210, 212), (206, 205, 209, 210), (207, 208, 212, 211), (205, 207, 211, 209), (210, 209, 213, 214), (211, 212, 216, 215), (209, 211, 215, 213), (213, 215, 217), (216, 214, 217), (214, 213, 217), (215, 216, 217), (219, 221, 220, 218), (225, 223, 227, 229), (221, 219, 223, 225), (219, 218, 222, 223), (220, 221, 225, 224), (218, 220, 224, 222), (223, 222, 226, 227), (224, 225, 229, 228), (222, 224, 228, 226), (226, 228, 230), (229, 227, 230), (227, 226, 230), (228, 229, 230)])
me_sph.polygons.foreach_set('material_index', [3, 3, 3, 3, 3, 3, 3, 3, 3, 3, 3, 3, 3, 3, 3, 3, 3, 3, 3, 3, 3, 3, 3, 3, 3, 3, 3, 3, 3, 3, 3, 3, 3, 3, 3, 3, 3, 3, 3, 3, 3, 3, 3, 3, 3, 3, 3, 3, 3, 3, 3, 3, 3, 3, 3, 3, 3, 3, 3, 3, 3, 3, 3, 3, 3, 3, 3, 3, 3, 3, 3, 3, 3, 3, 3, 3, 3, 3, 3, 3, 3, 3, 3, 3, 3, 3, 3, 3, 3, 3, 3, 3, 3, 3, 3, 3, 0, 0, 0, 0, 0, 0, 0, 0, 0, 0, 0, 0, 0, 2, 2, 2, 2, 2, 2, 2, 2, 2, 2, 2, 2, 2, 1, 1, 1, 1, 1, 1, 1, 1, 1, 1, 1, 1, 1])
me_sph.materials.append(mat_handle_blue)
me_sph.materials.append(mat_handle_red)
me_sph.materials.append(mat_handle_green)
me_sph.materials.append(mat_handle_yellow)
me_sph.use_remesh_preserve_volume = False
me_sph.use_remesh_preserve_attributes = False
me_sph.use_mirror_vertex_groups = False
me_sph.update()
me_icosphere_001 = bpy.data.meshes.new('Icosphere.001')
me_icosphere_001.from_pydata([(0.0, 0.0, -0.3), (0.2171, -0.1577, -0.1342), (-0.08292, -0.2552, -0.1342), (-0.2683, 0.0, -0.1342), (-0.08292, 0.2552, -0.1342), (0.2171, 0.1577, -0.1342), (0.08292, -0.2552, 0.1342), (-0.2171, -0.1577, 0.1342), (-0.2171, 0.1577, 0.1342), (0.08292, 0.2552, 0.1342), (0.2683, 0.0, 0.1342), (0.0, 0.0, 0.3), (0.1276, -0.0927, -0.2552), (0.07886, -0.2427, -0.1577), (-0.04874, -0.15, -0.2552), (0.1276, 0.0927, -0.2552), (0.2552, 0.0, -0.1577), (-0.2065, -0.15, -0.1577), (-0.1577, 0.0, -0.2552), (-0.2065, 0.15, -0.1577), (-0.04874, 0.15, -0.2552), (0.07886, 0.2427, -0.1577), (0.2853, 0.0927, 0.0), (0.2853, -0.0927, 0.0), (0.1763, -0.2427, 0.0), (0.0, -0.3, 0.0), (-0.1763, -0.2427, 0.0), (-0.2853, -0.0927, 0.0), (-0.2853, 0.0927, 0.0), (-0.1763, 0.2427, 0.0), (0.0, 0.3, 0.0), (0.1763, 0.2427, 0.0), (0.2065, -0.15, 0.1577), (-0.07886, -0.2427, 0.1577), (-0.2552, 0.0, 0.1577), (-0.07886, 0.2427, 0.1577), (0.2065, 0.15, 0.1577), (0.1577, 0.0, 0.2552), (0.04874, -0.15, 0.2552), (-0.1276, -0.0927, 0.2552), (-0.1276, 0.0927, 0.2552), (0.04874, 0.15, 0.2552)], [], [(0, 12, 14), (1, 12, 16), (0, 14, 18), (0, 18, 20), (0, 20, 15), (1, 16, 23), (2, 13, 25), (3, 17, 27), (4, 19, 29), (5, 21, 31), (1, 23, 24), (2, 25, 26), (3, 27, 28), (4, 29, 30), (5, 31, 22), (6, 32, 38), (7, 33, 39), (8, 34, 40), (9, 35, 41), (10, 36, 37), (14, 13, 2), (14, 12, 13), (12, 1, 13), (16, 15, 5), (16, 12, 15), (12, 0, 15), (18, 17, 3), (18, 14, 17), (14, 2, 17), (20, 19, 4), (20, 18, 19), (18, 3, 19), (15, 21, 5), (15, 20, 21), (20, 4, 21), (23, 22, 10), (23, 16, 22), (16, 5, 22), (25, 24, 6), (25, 13, 24), (13, 1, 24), (27, 26, 7), (27, 17, 26), (17, 2, 26), (29, 28, 8), (29, 19, 28), (19, 3, 28), (31, 30, 9), (31, 21, 30), (21, 4, 30), (24, 32, 6), (24, 23, 32), (23, 10, 32), (26, 33, 7), (26, 25, 33), (25, 6, 33), (28, 34, 8), (28, 27, 34), (27, 7, 34), (30, 35, 9), (30, 29, 35), (29, 8, 35), (22, 36, 10), (22, 31, 36), (31, 9, 36), (38, 37, 11), (38, 32, 37), (32, 10, 37), (39, 38, 11), (39, 33, 38), (33, 6, 38), (40, 39, 11), (40, 34, 39), (34, 7, 39), (41, 40, 11), (41, 35, 40), (35, 8, 40), (37, 41, 11), (37, 36, 41), (36, 9, 41)])
me_icosphere_001.materials.append(mat_metal)
me_icosphere_001.use_remesh_preserve_volume = False
me_icosphere_001.use_remesh_preserve_attributes = False
me_icosphere_001.use_mirror_vertex_groups = False
me_icosphere_001.update()
me_cube_001 = bpy.data.meshes.new('Cube.001')
me_cube_001.from_pydata([(-1.9, -0.5, 1.0), (-1.9, 0.5, 1.0), (1.9, -0.5, 1.0), (1.457, 0.5, 1.0), (-1.457, 0.5, 1.0), (-1.457, -0.5, 1.0), (1.9, -0.5, 2.0), (1.9, 0.5, 2.0), (-1.9, -0.5, 2.0), (-1.9, 0.5, 2.0), (-1.457, -0.5, 2.0), (1.457, -0.5, 2.0), (1.457, 0.5, 2.0), (-1.457, 0.5, 2.0), (1.9, 0.5, 1.0), (0.0, -0.5, 1.0), (0.0, 0.5, 1.0), (1.457, -0.5, 1.0), (0.0, -0.5, 2.0), (0.0, 0.5, 2.0), (6.345e-14, 0.4, -0.5), (-0.07804, 0.3923, -0.5), (-0.1531, 0.3696, -0.5), (-0.2222, 0.3326, -0.5), (-0.2828, 0.2828, -0.5), (-0.3326, 0.2222, -0.5), (-0.3696, 0.1531, -0.5), (-0.3923, 0.07804, -0.5), (-0.4, 3.02e-08, -0.5), (-0.3923, -0.07804, -0.5), (-0.3696, -0.1531, -0.5), (-0.3326, -0.2222, -0.5), (-0.2828, -0.2828, -0.5), (-0.2222, -0.3326, -0.5), (-0.1531, -0.3696, -0.5), (-0.07804, -0.3923, -0.5), (1.303e-07, -0.4, -0.5), (0.07804, -0.3923, -0.5), (0.1531, -0.3696, -0.5), (0.2222, -0.3326, -0.5), (0.2828, -0.2828, -0.5), (0.3326, -0.2222, -0.5), (0.3696, -0.1531, -0.5), (0.3923, -0.07804, -0.5), (0.4, 3.862e-07, -0.5), (0.3923, 0.07804, -0.5), (0.3696, 0.1531, -0.5), (0.3326, 0.2222, -0.5), (0.2828, 0.2828, -0.5), (0.2222, 0.3326, -0.5), (0.1531, 0.3696, -0.5), (0.07804, 0.3923, -0.5), (-4.284e-08, 1.155e-07, -0.5), (0.1531, 0.3696, 1.0), (0.2222, 0.3326, 1.0), (0.2828, 0.2828, 1.0), (0.3326, 0.2222, 1.0), (0.3696, 0.1531, 1.0), (0.3923, 0.07804, 1.0), (0.4, 4.172e-07, 1.0), (0.3923, -0.07804, 1.0), (0.3696, -0.1531, 1.0), (0.3326, -0.2222, 1.0), (0.2828, -0.2828, 1.0), (0.2222, -0.3326, 1.0), (0.1531, -0.3696, 1.0), (0.07804, -0.3923, 1.0), (1.192e-07, -0.4, 1.0), (-0.07804, -0.3923, 1.0), (-0.1531, -0.3696, 1.0), (-0.2222, -0.3326, 1.0), (-0.2828, -0.2828, 1.0), (-0.3326, -0.2222, 1.0), (-0.3696, -0.1531, 1.0), (-0.3923, -0.07804, 1.0), (-0.4, 5.96e-08, 1.0), (-0.3923, 0.07804, 1.0), (-0.3696, 0.1531, 1.0), (-0.3326, 0.2222, 1.0), (-0.2828, 0.2828, 1.0), (-0.2222, 0.3326, 1.0), (-0.1531, 0.3696, 1.0), (-0.07804, 0.3923, 1.0), (0.0, 0.4, 1.0), (0.07804, 0.3923, 1.0), (0.0, 1.49e-07, 1.0)], [], [(19, 12, 3, 16), (18, 10, 5, 15), (9, 13, 4, 1), (0, 1, 4, 5), (10, 8, 0, 5), (18, 19, 13, 10), (19, 18, 11, 12), (11, 18, 15, 17), (12, 7, 14, 3), (13, 19, 16, 4), (6, 11, 17, 2), (7, 6, 2, 14), (8, 9, 1, 0), (15, 16, 3, 17), (5, 4, 16, 15), (17, 3, 14, 2), (10, 13, 9, 8), (12, 11, 6, 7), (79, 78, 85), (74, 73, 85), (69, 68, 85), (64, 63, 85), (59, 58, 85), (54, 53, 85), (80, 79, 85), (75, 74, 85), (70, 69, 85), (65, 64, 85), (60, 59, 85), (55, 54, 85), (81, 80, 85), (76, 75, 85), (71, 70, 85), (66, 65, 85), (61, 60, 85), (56, 55, 85), (82, 81, 85), (77, 76, 85), (72, 71, 85), (67, 66, 85), (62, 61, 85), (57, 56, 85), (84, 83, 85), (83, 82, 85), (78, 77, 85), (73, 72, 85), (68, 67, 85), (63, 62, 85), (58, 57, 85), (53, 84, 85), (50, 52, 51), (45, 52, 46), (40, 52, 41), (35, 52, 36), (30, 52, 31), (25, 52, 26), (20, 52, 21), (51, 52, 20), (46, 52, 47), (41, 52, 42), (36, 52, 37), (31, 52, 32), (26, 52, 27), (21, 52, 22), (47, 52, 48), (42, 52, 43), (37, 52, 38), (32, 52, 33), (27, 52, 28), (22, 52, 23), (48, 52, 49), (43, 52, 44), (38, 52, 39), (33, 52, 34), (28, 52, 29), (23, 52, 24), (49, 52, 50), (44, 52, 45), (39, 52, 40), (34, 52, 35), (29, 52, 30), (24, 52, 25), (50, 51, 84, 53), (45, 46, 57, 58), (40, 41, 62, 63), (35, 36, 67, 68), (30, 31, 72, 73), (25, 26, 77, 78), (20, 21, 82, 83), (51, 20, 83, 84), (46, 47, 56, 57), (41, 42, 61, 62), (36, 37, 66, 67), (31, 32, 71, 72), (26, 27, 76, 77), (21, 22, 81, 82), (47, 48, 55, 56), (42, 43, 60, 61), (37, 38, 65, 66), (32, 33, 70, 71), (27, 28, 75, 76), (22, 23, 80, 81), (48, 49, 54, 55), (43, 44, 59, 60), (38, 39, 64, 65), (33, 34, 69, 70), (28, 29, 74, 75), (23, 24, 79, 80), (49, 50, 53, 54), (44, 45, 58, 59), (39, 40, 63, 64), (34, 35, 68, 69), (29, 30, 73, 74), (24, 25, 78, 79)])
me_cube_001.materials.append(mat_metal)
me_cube_001.use_remesh_preserve_volume = False
me_cube_001.use_remesh_preserve_attributes = False
me_cube_001.use_mirror_vertex_groups = False
me_cube_001.update()
me_cube_003 = bpy.data.meshes.new('Cube.003')
me_cube_003.from_pydata([(-0.02167, -0.5, 3.0), (-0.02167, 0.5, 3.0), (0.2217, 0.5, 3.0), (0.2217, -0.5, 3.0), (-0.2217, -0.5, 0.0), (-0.2217, 0.5, 0.0), (0.2217, -0.5, 0.0), (0.2217, 0.5, 0.0)], [], [(3, 2, 1, 0), (0, 1, 5, 4), (1, 2, 7, 5), (3, 0, 4, 6), (7, 2, 3, 6), (7, 6, 4, 5)])
me_cube_003.materials.append(mat_metal)
me_cube_003.use_remesh_preserve_volume = False
me_cube_003.use_remesh_preserve_attributes = False
me_cube_003.use_mirror_vertex_groups = False
me_cube_003.update()
me_cube_002 = bpy.data.meshes.new('Cube.002')
me_cube_002.from_pydata([(0.02167, 0.5, 3.0), (0.02167, -0.5, 3.0), (-0.2217, 0.5, 3.0), (-0.2217, -0.5, 3.0), (0.2217, -0.5, 0.0), (0.2217, 0.5, 0.0), (-0.2217, -0.5, 0.0), (-0.2217, 0.5, 0.0)], [], [(1, 0, 2, 3), (1, 3, 6, 4), (2, 0, 5, 7), (0, 1, 4, 5), (2, 7, 6, 3), (6, 7, 5, 4)])
me_cube_002.materials.append(mat_metal)
me_cube_002.use_remesh_preserve_volume = False
me_cube_002.use_remesh_preserve_attributes = False
me_cube_002.use_mirror_vertex_groups = False
me_cube_002.update()
me_cube_012 = bpy.data.meshes.new('Cube.012')
me_cube_012.from_pydata([(-1.7, -1.0, 8.643e-07), (-1.7, 2.98e-08, 8.047e-07), (-1.7, -1.0, 2.25), (-0.5, 2.98e-08, 8.047e-07), (-0.5, -1.0, 2.25), (-0.5, -1.0, 8.643e-07), (-1.7, -0.5, 8.345e-07), (-0.5, -0.5, 8.345e-07), (-1.7, -0.9755, 2.405), (-0.5, -0.9755, 2.405), (-1.7, -0.9045, 2.544), (-0.5, -0.9045, 2.544), (-1.7, -0.7939, 2.655), (-0.5, -0.7939, 2.655), (-1.7, -0.6545, 2.726), (-0.5, -0.6545, 2.726), (-1.7, -0.5, 2.75), (-0.5, -0.5, 2.75), (-1.7, -0.5, 2.25), (-0.5, -0.5, 2.25), (-1.7, -0.3455, 2.726), (-0.5, -0.3455, 2.726), (-1.7, -0.2061, 2.655), (-0.5, -0.2061, 2.655), (-1.7, -0.09549, 2.544), (-0.5, -0.09549, 2.544), (-1.7, -0.02447, 2.405), (-0.5, -0.02447, 2.405), (-1.7, -2.027e-07, 2.25), (-0.5, -7.093e-07, 2.25), (-1.7, -0.02447, -0.1545), (-0.5, -0.02447, -0.1545), (-1.7, -0.09549, -0.2939), (-0.5, -0.09549, -0.2939), (-1.7, -0.2061, -0.4045), (-0.5, -0.2061, -0.4045), (-1.7, -0.3455, -0.4755), (-0.5, -0.3455, -0.4755), (-1.7, -0.5, -0.5), (-0.5, -0.5, -0.5), (-1.7, -0.6545, -0.4755), (-0.5, -0.6545, -0.4755), (-1.7, -0.7939, -0.4045), (-0.5, -0.7939, -0.4045), (-1.7, -0.9045, -0.2939), (-0.5, -0.9045, -0.2939), (-1.7, -0.9755, -0.1545), (-0.5, -0.9755, -0.1545)], [], [(4, 2, 0, 5), (2, 4, 9, 8), (8, 9, 11, 10), (10, 11, 13, 12), (12, 13, 15, 14), (16, 17, 21, 20), (14, 15, 17, 16), (20, 21, 23, 22), (22, 23, 25, 24), (24, 25, 27, 26), (26, 27, 29, 28), (18, 28, 1, 6), (28, 29, 3, 1), (19, 7, 3, 29), (2, 18, 6, 0), (18, 2, 8), (4, 5, 7, 19), (4, 19, 9), (18, 10, 12), (9, 19, 11), (18, 8, 10), (18, 12, 14), (11, 19, 13), (15, 19, 17), (13, 19, 15), (18, 14, 16), (17, 19, 21), (18, 16, 20), (21, 19, 23), (18, 20, 22), (18, 24, 26), (23, 19, 25), (18, 22, 24), (27, 19, 29), (25, 19, 27), (18, 26, 28), (1, 3, 31, 30), (30, 31, 33, 32), (32, 33, 35, 34), (34, 35, 37, 36), (38, 39, 41, 40), (36, 37, 39, 38), (40, 41, 43, 42), (42, 43, 45, 44), (44, 45, 47, 46), (6, 1, 30), (3, 7, 31), (33, 7, 35), (6, 30, 32), (31, 7, 33), (6, 34, 36), (6, 32, 34), (6, 36, 38), (35, 7, 37), (37, 7, 39), (6, 38, 40), (39, 7, 41), (43, 7, 45), (6, 40, 42), (41, 7, 43), (45, 7, 47), (6, 42, 44), (6, 46, 0), (6, 44, 46), (47, 7, 5), (46, 47, 5, 0)])
me_cube_012.materials.append(mat_metal)
me_cube_012.use_remesh_preserve_volume = False
me_cube_012.use_remesh_preserve_attributes = False
me_cube_012.use_mirror_vertex_groups = False
me_cube_012.update()
me_cube_005 = bpy.data.meshes.new('Cube.005')
me_cube_005.from_pydata([(-1.9, 0.4698, -6.421), (0.0, -0.5, -1.0), (-1.9, 0.4924, -6.337), (0.0, -0.5, -5.25), (0.0, 0.5, -5.25), (-1.9, 0.5, -6.25), (-1.9, 0.0, -5.25), (-0.95, 0.5, -5.25), (-0.95, -0.5, -5.25), (0.0, -0.5, -3.125), (-0.95, -0.5, -3.125), (-0.95, 0.5, -1.0), (-0.95, -0.5, -1.0), (0.0, 0.5, -1.0), (-0.95, 0.5, -3.125), (0.0, 0.5, -3.125), (-0.95, 0.0, -1.0), (-0.95, 0.0, -5.25), (0.0, 0.0, 0.0), (-0.95, 0.0, -3.125), (-1.9, 0.5, -5.25), (0.0, 0.0, -5.25), (-1.9, -0.4924, 0.08682), (0.0, -0.5, -1.0), (-0.95, 0.5, -1.0), (-0.95, -0.5, -1.0), (-1.9, 0.5, -1.0), (-1.9, -0.5, -1.0), (0.0, 0.5, -1.0), (-1.9, -0.4698, 0.171), (-0.95, 0.0, -1.0), (-1.9, 0.0, -1.0), (-1.9, -0.433, 0.25), (-1.9, -0.383, 0.3214), (-1.9, 8.345e-07, -9.537e-07), (-1.9, -0.3214, 0.383), (-1.9, -0.25, 0.433), (-1.9, -0.171, 0.4698), (-1.9, -0.08682, 0.4924), (-1.9, 0.0, 0.5), (-1.9, 0.08682, 0.4924), (-1.9, 0.171, 0.4698), (-1.9, 0.25, 0.433), (-1.9, 0.3214, 0.383), (-1.9, 0.383, 0.3214), (-1.9, 0.433, 0.25), (-1.9, 0.4698, 0.171), (-1.9, 0.4924, 0.08682), (-1.9, 0.5, -9.537e-07), (-1.9, -0.5, -9.537e-07), (0.0, 0.0, -1.0), (-0.95, 0.0, -5.25), (-0.95, -0.5, -5.25), (-0.95, 0.5, -5.25), (0.0, 0.5, -5.25), (0.0, -0.5, -5.25), (-1.9, -0.5, -5.25), (-1.9, 0.433, -6.5), (-1.9, 0.383, -6.571), (-1.9, 0.3214, -6.633), (-1.9, 0.25, -6.683), (-1.9, 0.171, -6.72), (-1.9, 0.08682, -6.742), (-1.9, 2.459e-07, -6.75), (-1.9, -0.08682, -6.742), (-1.9, -0.171, -6.72), (-1.9, -0.25, -6.683), (-1.9, -0.3214, -6.633), (-1.9, -0.383, -6.571), (-1.9, -0.433, -6.5), (-1.9, -0.4698, -6.421), (-1.9, -0.4924, -6.337), (-1.9, -0.5, -6.25), (-1.9, 0.0, -6.25)], [], [(6, 20, 5, 73), (14, 15, 4, 7), (56, 6, 73, 72), (52, 55, 21, 51), (9, 10, 8, 3), (14, 11, 13, 15), (19, 17, 8, 10), (19, 10, 12, 16), (14, 7, 17, 19), (14, 19, 16, 11), (51, 21, 54, 53), (9, 1, 12, 10), (53, 20, 6, 51), (51, 6, 56, 52), (27, 49, 34, 31), (30, 25, 27, 31), (31, 34, 48, 26), (24, 30, 31, 26), (22, 34, 49), (29, 34, 22), (32, 34, 29), (33, 34, 32), (35, 34, 33), (36, 34, 35), (37, 34, 36), (38, 34, 37), (39, 34, 38), (40, 34, 39), (41, 34, 40), (42, 34, 41), (43, 34, 42), (44, 34, 43), (45, 34, 44), (46, 34, 45), (47, 34, 46), (48, 34, 47), (30, 50, 23, 25), (24, 28, 50, 30), (5, 2, 73), (2, 0, 73), (0, 57, 73), (57, 58, 73), (58, 59, 73), (59, 60, 73), (60, 61, 73), (61, 62, 73), (62, 63, 73), (63, 64, 73), (64, 65, 73), (65, 66, 73), (66, 67, 73), (67, 68, 73), (68, 69, 73), (69, 70, 73), (70, 71, 73), (71, 72, 73)])
me_cube_005.materials.append(mat_metal)
me_cube_005.use_remesh_preserve_volume = False
me_cube_005.use_remesh_preserve_attributes = False
me_cube_005.use_mirror_vertex_groups = False
me_cube_005.update()
me_cube_007 = bpy.data.meshes.new('Cube.007')
me_cube_007.from_pydata([(-1.7, 0.0, 4.0), (-1.7, 0.0, 2.25), (-1.7, -1.0, 2.25), (-0.5, 0.0, 4.0), (-0.5, 0.0, 2.25), (-0.5, -1.0, 2.25), (-1.7, -0.5, 2.25), (-0.5, -0.5, 2.25), (-1.7, -0.02447, 4.155), (-0.5, -0.02447, 4.155), (-1.7, -0.09549, 4.294), (-0.5, -0.09549, 4.294), (-1.7, -0.2061, 4.405), (-0.5, -0.2061, 4.405), (-1.7, -0.3455, 4.476), (-0.5, -0.3455, 4.476), (-1.7, -0.5, 4.0), (-1.7, -0.5, 4.5), (-0.5, -0.5, 4.5), (-1.7, -0.6545, 4.476), (-0.5, -0.6545, 4.476), (-1.7, -0.7939, 4.405), (-0.5, -0.7939, 4.405), (-1.7, -0.9045, 4.294), (-0.5, -0.9045, 4.294), (-1.7, -0.9755, 4.155), (-0.5, -0.9755, 4.155), (-1.7, -1.0, 4.0), (-0.5, -1.0, 4.0), (-0.5, -0.5, 4.0), (-0.5, 0.0, 2.25), (-0.5, -1.0, 2.25), (-0.5, -0.5, 2.25), (-0.5, -6.498e-08, 2.55), (-0.5, -1.0, 2.55), (-0.5, -0.5, 2.55), (0.0, 0.0, 2.25), (0.0, -1.0, 2.25), (0.0, -0.5, 2.25), (0.0, -6.498e-08, 2.55), (0.0, -1.0, 2.55), (0.0, -0.5, 2.55), (-0.5, 1.192e-07, 1.75), (-0.5, -1.0, 1.75), (0.0, 1.192e-07, 1.75), (0.0, -1.0, 1.75), (-0.5, -0.02447, 1.595), (0.0, -0.02447, 1.595), (-0.5, -0.09549, 1.456), (0.0, -0.09549, 1.456), (-0.5, -0.2061, 1.345), (-0.5, -0.5, 1.75), (0.0, -0.2061, 1.345), (-0.5, -0.3455, 1.274), (0.0, -0.3455, 1.274), (-0.5, -0.5, 1.25), (0.0, -0.5, 1.25), (0.0, -0.5, 1.75), (-0.5, -0.6545, 1.274), (0.0, -0.6545, 1.274), (-0.5, -0.7939, 1.345), (0.0, -0.7939, 1.345), (-0.5, -0.9045, 1.456), (0.0, -0.9045, 1.456), (-0.5, -0.9755, 1.595), (0.0, -0.9755, 1.595)], [], [(0, 3, 4, 1), (6, 1, 4, 7), (2, 6, 7, 5), (3, 0, 8, 9), (9, 8, 10, 11), (13, 12, 14, 15), (11, 10, 12, 13), (15, 14, 17, 18), (18, 17, 19, 20), (20, 19, 21, 22), (22, 21, 23, 24), (26, 25, 27, 28), (24, 23, 25, 26), (16, 0, 1, 6), (28, 27, 2, 5), (29, 3, 9), (29, 7, 4, 3), (27, 16, 6, 2), (28, 5, 7, 29), (0, 16, 8), (29, 11, 13), (8, 16, 10), (29, 9, 11), (10, 16, 12), (29, 13, 15), (12, 16, 14), (17, 16, 19), (29, 15, 18), (14, 16, 17), (29, 18, 20), (29, 22, 24), (19, 16, 21), (29, 20, 22), (29, 24, 26), (21, 16, 23), (23, 16, 25), (29, 26, 28), (25, 16, 27), (35, 41, 39, 33), (34, 31, 37, 40), (35, 34, 40, 41), (33, 39, 36, 30), (36, 44, 42, 30), (37, 31, 43, 45), (44, 47, 46, 42), (49, 52, 50, 48), (47, 49, 48, 46), (52, 54, 53, 50), (54, 56, 55, 53), (56, 59, 58, 55), (59, 61, 60, 58), (63, 65, 64, 62), (61, 63, 62, 60), (31, 32, 51, 43), (38, 57, 44, 36), (42, 46, 51), (38, 37, 45, 57), (30, 42, 51, 32), (46, 48, 51), (57, 47, 44), (57, 49, 47), (48, 50, 51), (57, 52, 49), (50, 53, 51), (57, 54, 52), (57, 59, 56), (53, 55, 51), (57, 56, 54), (57, 61, 59), (55, 58, 51), (60, 62, 51), (58, 60, 51), (57, 63, 61), (62, 64, 51), (57, 65, 63), (65, 45, 43, 64), (64, 43, 51), (57, 45, 65)])
me_cube_007.materials.append(mat_metal)
me_cube_007.use_remesh_preserve_volume = False
me_cube_007.use_remesh_preserve_attributes = False
me_cube_007.use_mirror_vertex_groups = False
me_cube_007.update()
me_cube_013 = bpy.data.meshes.new('Cube.013')
me_cube_013.from_pydata([(-1.9, -1.0, 0.0), (-1.9, 0.0, 0.0), (-1.9, 0.0, 1.75), (-0.7, 0.0, 1.75), (-0.7, 0.0, 0.0), (-0.7, -1.0, 0.0), (-1.9, -0.5, 0.0), (-0.7, -0.5, 0.0), (-0.7, -0.2061, 2.155), (-1.9, -0.2061, 2.155), (-1.9, -0.3455, 2.226), (-0.7, -0.3455, 2.226), (-1.9, -0.6545, 2.226), (-0.7, -0.6545, 2.226), (-0.7, -0.02447, 1.905), (-1.9, -0.02447, 1.905), (-1.9, -0.9045, 2.044), (-0.7, -0.9045, 2.044), (-0.7, -0.5, 1.75), (-1.9, -0.09549, 2.044), (-0.7, -0.09549, 2.044), (-1.9, -0.5, 1.75), (-0.7, -0.5, 2.25), (-1.9, -0.5, 2.25), (-0.7, -0.7939, 2.155), (-1.9, -0.7939, 2.155), (-1.9, -0.9755, 1.905), (-0.7, -0.9755, 1.905), (-1.9, -1.0, 1.75), (-0.7, -1.0, 1.75)], [], [(2, 3, 4, 1), (6, 1, 4, 7), (0, 6, 7, 5), (3, 2, 15, 14), (14, 15, 19, 20), (20, 19, 9, 8), (8, 9, 10, 11), (11, 10, 23, 22), (22, 23, 12, 13), (24, 25, 16, 17), (13, 12, 25, 24), (17, 16, 26, 27), (27, 26, 28, 29), (21, 2, 1, 6), (29, 28, 0, 5), (2, 21, 15), (18, 7, 4, 3), (28, 21, 6, 0), (29, 5, 7, 18), (18, 14, 20), (18, 3, 14), (15, 21, 19), (19, 21, 9), (18, 20, 8), (18, 11, 22), (9, 21, 10), (18, 8, 11), (23, 21, 12), (10, 21, 23), (12, 21, 25), (18, 22, 13), (18, 13, 24), (25, 21, 16), (18, 24, 17), (18, 27, 29), (16, 21, 26), (18, 17, 27), (26, 21, 28)])
me_cube_013.materials.append(mat_metal)
me_cube_013.use_remesh_preserve_volume = False
me_cube_013.use_remesh_preserve_attributes = False
me_cube_013.use_mirror_vertex_groups = False
me_cube_013.update()
me_cube_010 = bpy.data.meshes.new('Cube.010')
me_cube_010.from_pydata([(-0.5, 0.0, 4.5), (-0.5, -1.0, 4.5), (1.451e-15, 8.064e-15, 4.5), (1.469e-15, -1.0, 4.5), (-1.9, 0.0, 4.5), (-1.9, -1.0, 4.5), (-1.9, 0.0, 2.75), (-1.9, -1.0, 2.75), (-0.5, 0.0, 4.5), (-0.5, 0.0, 2.75), (-0.5, -1.0, 4.5), (-0.5, 0.0, 4.1), (-0.5, -1.0, 4.1), (-2.744e-15, 1.49e-08, 4.1), (-2.725e-15, -1.0, 4.1), (-1.9, -0.5, 4.5), (-0.5, -0.5, 2.75), (-0.5, -0.5, 4.5), (-1.7, 0.0, 2.75), (-1.7, -1.0, 4.5), (-1.7, 0.0, 4.5), (-1.7, -1.0, 2.75), (-1.7, -0.5, 4.5), (-1.7, -0.5, 2.75), (-1.9, -0.5, 2.75), (-1.9, -1.0, 2.25), (-1.7, -1.0, 2.25), (-1.9, -0.9755, 2.095), (-1.7, -0.9755, 2.095), (-1.9, -0.9045, 1.956), (-1.7, -0.9045, 1.956), (-1.9, -0.7939, 1.845), (-1.7, -0.7939, 1.845), (-1.9, -0.6545, 1.774), (-1.7, -0.6545, 1.774), (-0.5, -1.0, 2.75), (-1.9, -0.5, 1.75), (-1.7, -0.5, 1.75), (-1.9, -0.3455, 1.774), (-1.7, -0.3455, 1.774), (-1.9, -0.2061, 1.845), (-1.7, -0.2061, 1.845), (-1.9, -0.0955, 1.956), (-1.7, -0.0955, 1.956), (-1.9, -0.02448, 2.095), (-1.7, -0.02448, 2.095), (-1.9, -6.825e-06, 2.25), (-1.7, -6.825e-06, 2.25), (-1.7, -0.5, 2.25), (-1.9, -0.5, 2.25)], [], [(1, 3, 2, 0), (19, 5, 7, 21), (22, 20, 4, 15), (20, 8, 9, 18), (23, 18, 9, 16), (17, 16, 9, 8), (12, 11, 13, 14), (3, 1, 12, 14), (1, 0, 11, 12), (2, 3, 14, 13), (0, 2, 13, 11), (19, 22, 15, 5), (17, 8, 20, 22), (4, 20, 18, 6), (10, 17, 22, 19), (15, 4, 6, 24), (5, 15, 24, 7), (21, 7, 25, 26), (26, 25, 27, 28), (28, 27, 29, 30), (30, 29, 31, 32), (32, 31, 33, 34), (34, 33, 36, 37), (37, 36, 38, 39), (39, 38, 40, 41), (41, 40, 42, 43), (43, 42, 44, 45), (45, 44, 46, 47), (21, 23, 16, 35), (10, 35, 16, 17), (10, 19, 21, 35), (23, 21, 26, 48), (24, 6, 46, 49), (6, 18, 47, 46), (18, 23, 48, 47), (7, 24, 49, 25), (48, 26, 28), (25, 49, 27), (48, 28, 30), (27, 49, 29), (48, 30, 32), (29, 49, 31), (31, 49, 33), (48, 32, 34), (33, 49, 36), (48, 34, 37), (48, 37, 39), (36, 49, 38), (48, 39, 41), (38, 49, 40), (48, 41, 43), (40, 49, 42), (48, 43, 45), (42, 49, 44), (44, 49, 46), (48, 45, 47)])
me_cube_010.materials.append(mat_metal)
me_cube_010.use_remesh_preserve_volume = False
me_cube_010.use_remesh_preserve_attributes = False
me_cube_010.use_mirror_vertex_groups = False
me_cube_010.update()
me_circle_003 = bpy.data.meshes.new('Circle.003')
me_circle_003.from_pydata([(0.0, 2.035, 0.0), (-0.397, 1.996, 0.0), (-0.7788, 1.88, 0.0), (-1.131, 1.692, 0.0), (-1.439, 1.439, 0.0), (-1.692, 1.131, 0.0), (-1.88, 0.7788, 0.0), (-1.996, 0.397, 0.0), (-2.035, 1.536e-07, 0.0), (-1.996, -0.397, 0.0), (-1.88, -0.7788, 0.0), (-1.692, -1.131, 0.0), (-1.439, -1.439, 0.0), (-1.131, -1.692, 0.0), (-0.7788, -1.88, 0.0), (-0.397, -1.996, 0.0), (6.631e-07, -2.035, 0.0), (0.397, -1.996, 0.0), (0.7788, -1.88, 0.0), (1.131, -1.692, 0.0), (1.439, -1.439, 0.0), (1.692, -1.131, 0.0), (1.88, -0.7788, 0.0), (1.996, -0.397, 0.0), (2.035, 1.965e-06, 0.0), (1.996, 0.397, 0.0), (1.88, 0.7788, 0.0), (1.692, 1.131, 0.0), (1.439, 1.439, 0.0), (1.131, 1.692, 0.0), (0.7788, 1.88, 0.0), (0.397, 1.996, 0.0), (-1.187e-07, 2.85e-07, 0.0), (0.0, 2.035, -0.674), (-0.397, 1.996, -0.674), (-0.7788, 1.88, -0.674), (-1.131, 1.692, -0.674), (-1.439, 1.439, -0.674), (-1.692, 1.131, -0.674), (-1.88, 0.7788, -0.674), (-1.996, 0.397, -0.674), (-2.035, 1.536e-07, -0.674), (-1.996, -0.397, -0.674), (-1.88, -0.7788, -0.674), (-1.692, -1.131, -0.674), (-1.439, -1.439, -0.674), (-1.131, -1.692, -0.674), (-0.7788, -1.88, -0.674), (-0.397, -1.996, -0.674), (6.631e-07, -2.035, -0.674), (0.397, -1.996, -0.674), (0.7788, -1.88, -0.674), (1.131, -1.692, -0.674), (1.439, -1.439, -0.674), (1.692, -1.131, -0.674), (1.88, -0.7788, -0.674), (1.996, -0.397, -0.674), (2.035, 1.965e-06, -0.674), (1.996, 0.397, -0.674), (1.88, 0.7788, -0.674), (1.692, 1.131, -0.674), (1.439, 1.439, -0.674), (1.131, 1.692, -0.674), (0.7788, 1.88, -0.674), (0.397, 1.996, -0.674), (-1.187e-07, 2.85e-07, -0.674)], [], [(11, 12, 32), (6, 7, 32), (1, 2, 32), (27, 28, 32), (22, 23, 32), (17, 18, 32), (12, 13, 32), (7, 8, 32), (2, 3, 32), (28, 29, 32), (23, 24, 32), (18, 19, 32), (13, 14, 32), (8, 9, 32), (3, 4, 32), (29, 30, 32), (24, 25, 32), (19, 20, 32), (14, 15, 32), (9, 10, 32), (4, 5, 32), (30, 31, 32), (25, 26, 32), (20, 21, 32), (15, 16, 32), (10, 11, 32), (5, 6, 32), (0, 1, 32), (31, 0, 32), (26, 27, 32), (21, 22, 32), (16, 17, 32), (44, 65, 45), (39, 65, 40), (34, 65, 35), (60, 65, 61), (55, 65, 56), (50, 65, 51), (45, 65, 46), (40, 65, 41), (35, 65, 36), (61, 65, 62), (56, 65, 57), (51, 65, 52), (46, 65, 47), (41, 65, 42), (36, 65, 37), (62, 65, 63), (57, 65, 58), (52, 65, 53), (47, 65, 48), (42, 65, 43), (37, 65, 38), (63, 65, 64), (58, 65, 59), (53, 65, 54), (48, 65, 49), (43, 65, 44), (38, 65, 39), (33, 65, 34), (64, 65, 33), (59, 65, 60), (54, 65, 55), (49, 65, 50), (10, 43, 44, 11), (5, 38, 39, 6), (0, 33, 34, 1), (31, 64, 33, 0), (26, 59, 60, 27), (21, 54, 55, 22), (16, 49, 50, 17), (11, 44, 45, 12), (6, 39, 40, 7), (1, 34, 35, 2), (27, 60, 61, 28), (22, 55, 56, 23), (17, 50, 51, 18), (12, 45, 46, 13), (7, 40, 41, 8), (2, 35, 36, 3), (28, 61, 62, 29), (23, 56, 57, 24), (18, 51, 52, 19), (13, 46, 47, 14), (8, 41, 42, 9), (3, 36, 37, 4), (29, 62, 63, 30), (24, 57, 58, 25), (19, 52, 53, 20), (14, 47, 48, 15), (9, 42, 43, 10), (4, 37, 38, 5), (30, 63, 64, 31), (25, 58, 59, 26), (20, 53, 54, 21), (15, 48, 49, 16)])
me_circle_003.polygons.foreach_set('use_smooth', [True] * 96)
me_circle_003.materials.append(mat_metal)
me_circle_003.use_remesh_preserve_volume = False
me_circle_003.use_remesh_preserve_attributes = False
me_circle_003.use_mirror_vertex_groups = False
me_circle_003.update()
me_cone = bpy.data.meshes.new('cone')
me_cone.from_pydata([(-2.03, -2.03, -2.03), (-2.03, 2.03, -2.03), (2.03, 2.03, -2.03), (2.03, -2.03, -2.03), (-2.03, -2.03, 2.03), (-2.03, 2.03, 2.03), (2.03, 2.03, 2.03), (2.03, -2.03, 2.03), (0.3923, -0.012, 0.07804), (0.4, -0.012, 3.874e-07), (0.3923, -0.012, -0.07804), (0.3696, -0.012, -0.1531), (0.3326, -0.012, -0.2222), (0.2828, -0.012, -0.2828), (0.2222, -0.012, -0.3326), (0.1531, -0.012, -0.3696), (0.07804, -0.012, -0.3923), (1.303e-07, -0.012, -0.4), (-0.07804, -0.012, -0.3923), (-0.1531, -0.012, -0.3696), (-0.2222, -0.012, -0.3326), (-0.2828, -0.012, -0.2828), (-0.3326, -0.012, -0.2222), (-0.3696, -0.012, -0.1531), (-0.3923, -0.012, -0.07804), (-0.4, -0.012, 3.129e-08), (-0.3923, -0.012, 0.07804), (-0.3696, -0.012, 0.1531), (-0.3326, -0.012, 0.2222), (-0.2828, -0.012, 0.2828), (-0.2222, -0.012, 0.3326), (-0.1531, -0.012, 0.3696), (-0.07804, -0.012, 0.3923), (0.0, -0.012, 0.4), (0.0, 0.4, 0.012), (-0.07804, 0.3923, 0.012), (-0.1531, 0.3696, 0.012), (-0.2222, 0.3326, 0.012), (-0.2828, 0.2828, 0.012), (-0.3326, 0.2222, 0.012), (-0.3696, 0.1531, 0.012), (-0.3923, 0.07804, 0.012), (-0.4, 3.02e-08, 0.012), (-0.3923, -0.07804, 0.012), (-0.3696, -0.1531, 0.012), (-0.3326, -0.2222, 0.012), (-0.2828, -0.2828, 0.012), (-0.2222, -0.3326, 0.012), (-0.1531, -0.3696, 0.012), (-0.07804, -0.3923, 0.012), (1.303e-07, -0.4, 0.012), (0.07804, -0.3923, 0.012), (0.1531, -0.3696, 0.012), (0.2222, -0.3326, 0.012), (0.2828, -0.2828, 0.012), (0.3326, -0.2222, 0.012), (0.3696, -0.1531, 0.012), (0.3923, -0.07804, 0.012), (0.4, 3.862e-07, 0.012), (0.3923, 0.07804, 0.012), (0.3696, 0.1531, 0.012), (0.3326, 0.2222, 0.012), (0.2828, 0.2828, 0.012), (0.2222, 0.3326, 0.012), (0.1531, 0.3696, 0.012), (0.07804, 0.3923, 0.012), (0.07804, 0.3923, -0.012), (0.1531, 0.3696, -0.012), (0.2222, 0.3326, -0.012), (0.2828, 0.2828, -0.012), (0.3326, 0.2222, -0.012), (0.3696, 0.1531, -0.012), (0.3923, 0.07804, -0.012), (0.4, 3.862e-07, -0.012), (0.3923, -0.07804, -0.012), (0.3696, -0.1531, -0.012), (0.3326, -0.2222, -0.012), (0.2828, -0.2828, -0.012), (0.2222, -0.3326, -0.012), (0.1531, -0.3696, -0.012), (0.07804, -0.3923, -0.012), (1.303e-07, -0.4, -0.012), (-0.07804, -0.3923, -0.012), (-0.1531, -0.3696, -0.012), (-0.2222, -0.3326, -0.012), (-0.2828, -0.2828, -0.012), (-0.3326, -0.2222, -0.012), (-0.3696, -0.1531, -0.012), (-0.3923, -0.07804, -0.012), (-0.4, 3.02e-08, -0.012), (-0.3923, 0.07804, -0.012), (-0.3696, 0.1531, -0.012), (-0.3326, 0.2222, -0.012), (-0.2828, 0.2828, -0.012), (-0.2222, 0.3326, -0.012), (-0.1531, 0.3696, -0.012), (-0.07804, 0.3923, -0.012), (0.0, 0.4, -0.012), (0.3696, -0.012, 0.1531), (0.3326, -0.012, 0.2222), (0.2828, -0.012, 0.2828), (0.2222, -0.012, 0.3326), (0.1531, -0.012, 0.3696), (0.07804, -0.012, 0.3923), (0.07804, 0.012, 0.3923), (0.1531, 0.012, 0.3696), (0.2222, 0.012, 0.3326), (0.2828, 0.012, 0.2828), (0.3326, 0.012, 0.2222), (0.3696, 0.012, 0.1531), (0.3923, 0.012, 0.07804), (0.4, 0.012, 3.852e-07), (0.3923, 0.012, -0.07804), (0.3696, 0.012, -0.1531), (0.3326, 0.012, -0.2222), (0.2828, 0.012, -0.2828), (0.2222, 0.012, -0.3326), (0.1531, 0.012, -0.3696), (0.07804, 0.012, -0.3923), (1.303e-07, 0.012, -0.4), (-0.07804, 0.012, -0.3923), (-0.1531, 0.012, -0.3696), (-0.2222, 0.012, -0.3326), (-0.2828, 0.012, -0.2828), (-0.3326, 0.012, -0.2222), (-0.3696, 0.012, -0.1531), (-0.3923, 0.012, -0.07804), (-0.4, 0.012, 2.906e-08), (-0.3923, 0.012, 0.07804), (-0.3696, 0.012, 0.1531), (-0.3326, 0.012, 0.2222), (-0.2828, 0.012, 0.2828), (-0.2222, 0.012, 0.3326), (-0.1531, 0.012, 0.3696), (-0.07804, 0.012, 0.3923), (0.0, 0.012, 0.4), (-0.012, -0.3923, 0.07804), (-0.012, -0.4, 3.874e-07), (-0.012, -0.3923, -0.07804), (-0.012, -0.3696, -0.1531), (-0.012, -0.3326, -0.2222), (-0.012, -0.2828, -0.2828), (-0.012, -0.2222, -0.3326), (-0.012, -0.1531, -0.3696), (-0.012, -0.07804, -0.3923), (-0.012, -1.311e-07, -0.4), (-0.012, 0.07804, -0.3923), (-0.012, 0.1531, -0.3696), (-0.012, 0.2222, -0.3326), (-0.012, 0.2828, -0.2828), (-0.012, 0.3326, -0.2222), (-0.012, 0.3696, -0.1531), (-0.012, 0.3923, -0.07804), (-0.012, 0.4, 3.129e-08), (-0.012, 0.3923, 0.07804), (-0.012, 0.3696, 0.1531), (-0.012, 0.3326, 0.2222), (-0.012, 0.2828, 0.2828), (-0.012, 0.2222, 0.3326), (-0.012, 0.1531, 0.3696), (-0.012, 0.07804, 0.3923), (-0.012, -7.451e-10, 0.4), (-0.012, -0.3696, 0.1531), (-0.012, -0.3326, 0.2222), (-0.012, -0.2828, 0.2828), (-0.012, -0.2222, 0.3326), (-0.012, -0.1531, 0.3696), (-0.012, -0.07804, 0.3923), (0.012, -0.07804, 0.3923), (0.012, -0.1531, 0.3696), (0.012, -0.2222, 0.3326), (0.012, -0.2828, 0.2828), (0.012, -0.3326, 0.2222), (0.012, -0.3696, 0.1531), (0.012, -0.3923, 0.07804), (0.012, -0.4, 3.852e-07), (0.012, -0.3923, -0.07804), (0.012, -0.3696, -0.1531), (0.012, -0.3326, -0.2222), (0.012, -0.2828, -0.2828), (0.012, -0.2222, -0.3326), (0.012, -0.1531, -0.3696), (0.012, -0.07804, -0.3923), (0.012, -1.296e-07, -0.4), (0.012, 0.07804, -0.3923), (0.012, 0.1531, -0.3696), (0.012, 0.2222, -0.3326), (0.012, 0.2828, -0.2828), (0.012, 0.3326, -0.2222), (0.012, 0.3696, -0.1531), (0.012, 0.3923, -0.07804), (0.012, 0.4, 2.906e-08), (0.012, 0.3923, 0.07804), (0.012, 0.3696, 0.1531), (0.012, 0.3326, 0.2222), (0.012, 0.2828, 0.2828), (0.012, 0.2222, 0.3326), (0.012, 0.1531, 0.3696), (0.012, 0.07804, 0.3923), (0.012, 7.451e-10, 0.4), (-2.139, -2.139, -2.139), (-2.139, 2.139, -2.139), (2.139, 2.139, -2.139), (2.139, -2.139, -2.139), (-2.139, -2.139, 2.139), (-2.139, 2.139, 2.139), (2.139, 2.139, 2.139), (2.139, -2.139, 2.139), (-2.139, 1.069, 2.139), (-2.139, 2.139, -1.069), (-2.139, -1.069, -2.139), (-2.139, -2.139, 1.069), (1.069, 2.139, 2.139), (2.139, 2.139, -1.069), (-1.069, 2.139, -2.139), (2.139, -1.069, 2.139), (2.139, -2.139, -1.069), (2.139, 1.069, -2.139), (-1.069, -2.139, 2.139), (1.069, -2.139, -2.139), (-2.139, -1.069, 2.139), (-2.139, 2.139, 1.069), (-2.139, 1.069, -2.139), (-2.139, -2.139, -1.069), (-1.069, 2.139, 2.139), (2.139, 2.139, 1.069), (1.069, 2.139, -2.139), (2.139, 1.069, 2.139), (2.139, -2.139, 1.069), (2.139, -1.069, -2.139), (1.069, -2.139, 2.139), (-1.069, -2.139, -2.139), (-2.139, -2.139, -2.139), (-2.139, 2.139, -2.139), (2.139, 2.139, -2.139), (2.139, -2.139, -2.139), (-2.139, -2.139, 2.139), (-2.139, 2.139, 2.139), (2.139, 2.139, 2.139), (2.139, -2.139, 2.139), (-2.139, 1.069, 2.139), (-2.139, 2.139, -1.069), (-2.139, -1.069, -2.139), (-2.139, -2.139, 1.069), (1.069, 2.139, 2.139), (2.139, 2.139, -1.069), (-1.069, 2.139, -2.139), (2.139, -1.069, 2.139), (2.139, -2.139, -1.069), (2.139, 1.069, -2.139), (-1.069, -2.139, 2.139), (1.069, -2.139, -2.139), (-2.139, -1.069, 2.139), (-2.139, 2.139, 1.069), (-2.139, 1.069, -2.139), (-2.139, -2.139, -1.069), (-1.069, 2.139, 2.139), (2.139, 2.139, 1.069), (1.069, 2.139, -2.139), (2.139, 1.069, 2.139), (2.139, -2.139, 1.069), (2.139, -1.069, -2.139), (1.069, -2.139, 2.139), (-1.069, -2.139, -2.139)], [], [(4, 5, 1, 0), (5, 6, 2, 1), (6, 7, 3, 2), (7, 4, 0, 3), (0, 1, 2, 3), (7, 6, 5, 4), (90, 89, 42, 41), (85, 84, 47, 46), (80, 79, 52, 51), (75, 74, 57, 56), (70, 69, 62, 61), (96, 95, 36, 35), (91, 90, 41, 40), (86, 85, 46, 45), (81, 80, 51, 50), (76, 75, 56, 55), (71, 70, 61, 60), (66, 97, 34, 65), (97, 96, 35, 34), (92, 91, 40, 39), (87, 86, 45, 44), (82, 81, 50, 49), (77, 76, 55, 54), (72, 71, 60, 59), (67, 66, 65, 64), (93, 92, 39, 38), (88, 87, 44, 43), (83, 82, 49, 48), (78, 77, 54, 53), (73, 72, 59, 58), (68, 67, 64, 63), (94, 93, 38, 37), (89, 88, 43, 42), (84, 83, 48, 47), (79, 78, 53, 52), (74, 73, 58, 57), (69, 68, 63, 62), (95, 94, 37, 36), (128, 127, 25, 26), (123, 122, 20, 21), (118, 117, 15, 16), (113, 112, 10, 11), (108, 107, 100, 99), (134, 133, 31, 32), (129, 128, 26, 27), (124, 123, 21, 22), (119, 118, 16, 17), (114, 113, 11, 12), (109, 108, 99, 98), (104, 135, 33, 103), (135, 134, 32, 33), (130, 129, 27, 28), (125, 124, 22, 23), (120, 119, 17, 18), (115, 114, 12, 13), (110, 109, 98, 8), (105, 104, 103, 102), (131, 130, 28, 29), (126, 125, 23, 24), (121, 120, 18, 19), (116, 115, 13, 14), (111, 110, 8, 9), (106, 105, 102, 101), (132, 131, 29, 30), (127, 126, 24, 25), (122, 121, 19, 20), (117, 116, 14, 15), (112, 111, 9, 10), (107, 106, 101, 100), (133, 132, 30, 31), (192, 191, 153, 154), (187, 186, 148, 149), (182, 181, 143, 144), (177, 176, 138, 139), (172, 171, 164, 163), (198, 197, 159, 160), (193, 192, 154, 155), (188, 187, 149, 150), (183, 182, 144, 145), (178, 177, 139, 140), (173, 172, 163, 162), (168, 199, 161, 167), (199, 198, 160, 161), (194, 193, 155, 156), (189, 188, 150, 151), (184, 183, 145, 146), (179, 178, 140, 141), (174, 173, 162, 136), (169, 168, 167, 166), (195, 194, 156, 157), (190, 189, 151, 152), (185, 184, 146, 147), (180, 179, 141, 142), (175, 174, 136, 137), (170, 169, 166, 165), (196, 195, 157, 158), (191, 190, 152, 153), (186, 185, 147, 148), (181, 180, 142, 143), (176, 175, 137, 138), (171, 170, 165, 164), (197, 196, 158, 159), (207, 230, 262, 239), (206, 225, 257, 238), (204, 220, 252, 236), (207, 215, 247, 239), (200, 210, 242, 232), (200, 231, 263, 232), (202, 226, 258, 234), (205, 221, 253, 237), (203, 216, 248, 235), (204, 211, 243, 236), (206, 227, 259, 238), (201, 222, 254, 233), (202, 217, 249, 234), (206, 212, 244, 238), (207, 228, 260, 239), (200, 223, 255, 232), (204, 218, 250, 236), (202, 213, 245, 234), (205, 208, 240, 237), (203, 229, 261, 235), (205, 224, 256, 237), (203, 219, 251, 235), (201, 214, 246, 233), (201, 209, 241, 233)])
me_cone.materials.append(mat_key)
me_cone.use_remesh_preserve_volume = False
me_cone.use_remesh_preserve_attributes = False
me_cone.use_mirror_vertex_groups = False
me_cone.update()
me_icosphere_002 = bpy.data.meshes.new('Icosphere.002')
me_icosphere_002.from_pydata([(0.0, 0.0, -3.074), (2.225, -1.616, -1.375), (-0.8497, -2.615, -1.375), (-2.75, 0.0, -1.375), (-0.8497, 2.615, -1.375), (2.225, 1.616, -1.375), (0.8497, -2.615, 1.375), (-2.225, -1.616, 1.375), (-2.225, 1.616, 1.375), (0.8497, 2.615, 1.375), (2.75, 0.0, 1.375), (0.0, 0.0, 3.074), (1.308, -0.95, -2.615), (0.8081, -2.487, -1.616), (-0.4994, -1.537, -2.615), (1.308, 0.95, -2.615), (2.615, 0.0, -1.616), (-2.116, -1.537, -1.616), (-1.616, 0.0, -2.615), (-2.116, 1.537, -1.616), (-0.4994, 1.537, -2.615), (0.8081, 2.487, -1.616), (2.924, 0.95, 0.0), (2.924, -0.95, 0.0), (1.807, -2.487, 0.0), (0.0, -3.074, 0.0), (-1.807, -2.487, 0.0), (-2.924, -0.95, 0.0), (-2.924, 0.95, 0.0), (-1.807, 2.487, 0.0), (0.0, 3.074, 0.0), (1.807, 2.487, 0.0), (2.116, -1.537, 1.616), (-0.8081, -2.487, 1.616), (-2.615, 0.0, 1.616), (-0.8081, 2.487, 1.616), (2.116, 1.537, 1.616), (1.616, 0.0, 2.615), (0.4994, -1.537, 2.615), (-1.308, -0.95, 2.615), (-1.308, 0.95, 2.615), (0.4994, 1.537, 2.615)], [], [(0, 12, 14), (1, 12, 16), (0, 14, 18), (0, 18, 20), (0, 20, 15), (1, 16, 23), (2, 13, 25), (3, 17, 27), (4, 19, 29), (5, 21, 31), (1, 23, 24), (2, 25, 26), (3, 27, 28), (4, 29, 30), (5, 31, 22), (6, 32, 38), (7, 33, 39), (8, 34, 40), (9, 35, 41), (10, 36, 37), (14, 13, 2), (14, 12, 13), (12, 1, 13), (16, 15, 5), (16, 12, 15), (12, 0, 15), (18, 17, 3), (18, 14, 17), (14, 2, 17), (20, 19, 4), (20, 18, 19), (18, 3, 19), (15, 21, 5), (15, 20, 21), (20, 4, 21), (23, 22, 10), (23, 16, 22), (16, 5, 22), (25, 24, 6), (25, 13, 24), (13, 1, 24), (27, 26, 7), (27, 17, 26), (17, 2, 26), (29, 28, 8), (29, 19, 28), (19, 3, 28), (31, 30, 9), (31, 21, 30), (21, 4, 30), (24, 32, 6), (24, 23, 32), (23, 10, 32), (26, 33, 7), (26, 25, 33), (25, 6, 33), (28, 34, 8), (28, 27, 34), (27, 7, 34), (30, 35, 9), (30, 29, 35), (29, 8, 35), (22, 36, 10), (22, 31, 36), (31, 9, 36), (38, 37, 11), (38, 32, 37), (32, 10, 37), (39, 38, 11), (39, 33, 38), (33, 6, 38), (40, 39, 11), (40, 34, 39), (34, 7, 39), (41, 40, 11), (41, 35, 40), (35, 8, 40), (37, 41, 11), (37, 36, 41), (36, 9, 41)])
me_icosphere_002.use_remesh_preserve_volume = False
me_icosphere_002.use_remesh_preserve_attributes = False
me_icosphere_002.use_mirror_vertex_groups = False
me_icosphere_002.update()
me_spline = bpy.data.meshes.new('spline')
me_spline.from_pydata([(0.0, 0.0, -0.4), (0.2894, -0.2103, -0.1789), (-0.1106, -0.3403, -0.1789), (-0.3578, 0.0, -0.1789), (-0.1106, 0.3403, -0.1789), (0.2894, 0.2103, -0.1789), (0.1106, -0.3403, 0.1789), (-0.2894, -0.2103, 0.1789), (-0.2894, 0.2103, 0.1789), (0.1106, 0.3403, 0.1789), (0.3578, 0.0, 0.1789), (0.0, 0.0, 0.4), (0.1701, -0.1236, -0.3403), (0.1051, -0.3236, -0.2103), (-0.06498, -0.2, -0.3403), (0.1701, 0.1236, -0.3403), (0.3403, 0.0, -0.2103), (-0.2753, -0.2, -0.2103), (-0.2103, 0.0, -0.3403), (-0.2753, 0.2, -0.2103), (-0.06498, 0.2, -0.3403), (0.1051, 0.3236, -0.2103), (0.3804, 0.1236, 0.0), (0.3804, -0.1236, 0.0), (0.2351, -0.3236, 0.0), (0.0, -0.4, 0.0), (-0.2351, -0.3236, 0.0), (-0.3804, -0.1236, 0.0), (-0.3804, 0.1236, 0.0), (-0.2351, 0.3236, 0.0), (0.0, 0.4, 0.0), (0.2351, 0.3236, 0.0), (0.2753, -0.2, 0.2103), (-0.1051, -0.3236, 0.2103), (-0.3403, 0.0, 0.2103), (-0.1051, 0.3236, 0.2103), (0.2753, 0.2, 0.2103), (0.2103, 0.0, 0.3403), (0.06498, -0.2, 0.3403), (-0.1701, -0.1236, 0.3403), (-0.1701, 0.1236, 0.3403), (0.06498, 0.2, 0.3403)], [], [(0, 12, 14), (1, 12, 16), (0, 14, 18), (0, 18, 20), (0, 20, 15), (1, 16, 23), (2, 13, 25), (3, 17, 27), (4, 19, 29), (5, 21, 31), (1, 23, 24), (2, 25, 26), (3, 27, 28), (4, 29, 30), (5, 31, 22), (6, 32, 38), (7, 33, 39), (8, 34, 40), (9, 35, 41), (10, 36, 37), (14, 13, 2), (14, 12, 13), (12, 1, 13), (16, 15, 5), (16, 12, 15), (12, 0, 15), (18, 17, 3), (18, 14, 17), (14, 2, 17), (20, 19, 4), (20, 18, 19), (18, 3, 19), (15, 21, 5), (15, 20, 21), (20, 4, 21), (23, 22, 10), (23, 16, 22), (16, 5, 22), (25, 24, 6), (25, 13, 24), (13, 1, 24), (27, 26, 7), (27, 17, 26), (17, 2, 26), (29, 28, 8), (29, 19, 28), (19, 3, 28), (31, 30, 9), (31, 21, 30), (21, 4, 30), (24, 32, 6), (24, 23, 32), (23, 10, 32), (26, 33, 7), (26, 25, 33), (25, 6, 33), (28, 34, 8), (28, 27, 34), (27, 7, 34), (30, 35, 9), (30, 29, 35), (29, 8, 35), (22, 36, 10), (22, 31, 36), (31, 9, 36), (38, 37, 11), (38, 32, 37), (32, 10, 37), (39, 38, 11), (39, 33, 38), (33, 6, 38), (40, 39, 11), (40, 34, 39), (34, 7, 39), (41, 40, 11), (41, 35, 40), (35, 8, 40), (37, 41, 11), (37, 36, 41), (36, 9, 41)])
me_spline.materials.append(None)
me_spline.use_remesh_preserve_volume = False
me_spline.use_remesh_preserve_attributes = False
me_spline.use_mirror_vertex_groups = False
me_spline.update()
me_cone_1 = bpy.data.meshes.new('Cone')
me_cone_1.from_pydata([(1.7, 0.7, 0.0), (0.0, 4.1, 1.216e-07), (0.0, -1.0, 0.0), (0.425, -1.0, 0.0), (-0.425, -1.0, 0.0), (-0.425, 0.7, 0.0), (0.425, 0.7, 0.0), (0.0, 0.7, 0.0), (-1.7, 0.7, 0.0), (1.7, 0.7, 0.408), (0.0, 4.1, 0.408), (0.0, -1.0, 0.408), (0.425, -1.0, 0.408), (-0.425, -1.0, 0.408), (-0.425, 0.7, 0.408), (0.425, 0.7, 0.408), (0.0, 0.7, 0.408), (-1.7, 0.7, 0.408)], [], [(8, 1, 0, 6, 7, 5), (7, 6, 3, 2), (5, 7, 2, 4), (17, 14, 16, 15, 9, 10), (16, 11, 12, 15), (14, 13, 11, 16), (2, 11, 13, 4), (0, 9, 15, 6), (4, 13, 14, 5), (3, 12, 11, 2), (8, 17, 10, 1), (6, 15, 12, 3), (1, 10, 9, 0), (5, 14, 17, 8)])
me_cone_1.materials.append(mat_target)
me_cone_1.use_remesh_preserve_volume = False
me_cone_1.use_remesh_preserve_attributes = False
me_cone_1.use_mirror_vertex_groups = False
me_cone_1.update()

# ---- curves / text
txt_z_002 = bpy.data.curves.new('Z.002', 'FONT')
txt_z_002.dimensions = '2D'
txt_z_002.body = 'Y'
txt_z_002.materials.append(mat_green)
txt_z_002.use_path_clamp = True
txt_z_002.bevel_resolution = 0
txt_z_001 = bpy.data.curves.new('Z.001', 'FONT')
txt_z_001.dimensions = '2D'
txt_z_001.body = 'X'
txt_z_001.materials.append(mat_red)
txt_z_001.use_path_clamp = True
txt_z_001.bevel_resolution = 0
txt_z = bpy.data.curves.new('Z', 'FONT')
txt_z.dimensions = '2D'
txt_z.body = 'Z'
txt_z.materials.append(mat_blue)
txt_z.use_path_clamp = True
txt_z.bevel_resolution = 0
arm_armature = bpy.data.armatures.new('Armature')  # bones are not reproduced

# ---- objects
ob_empty_004 = bpy.data.objects.new('Empty.004', None)
ob_pos = bpy.data.objects.new('pos', me_pos)
ob_ground_001 = bpy.data.objects.new('ground.001', me_roof)
ob_empty_002 = bpy.data.objects.new('Empty.002', None)
ob_lamp_001 = bpy.data.objects.new('Lamp.001', light_lamp_001)
ob_cam_anchor1 = bpy.data.objects.new('cam_anchor1', None)
ob_cam_anchor2 = bpy.data.objects.new('cam_anchor2', None)
ob_cam = bpy.data.objects.new('cam', cam_camera_001)
ob_plane_002 = bpy.data.objects.new('Plane.002', me_plane_002)
ob_plane = bpy.data.objects.new('Plane', me_plane)
ob_ground = bpy.data.objects.new('ground', me_ground)
ob_icosphere = bpy.data.objects.new('Icosphere', me_icosphere)
ob_text_002 = bpy.data.objects.new('Text.002', txt_z_002)
ob_text_001 = bpy.data.objects.new('Text.001', txt_z_001)
ob_text = bpy.data.objects.new('Text', txt_z)
ob_cylinder_002 = bpy.data.objects.new('Cylinder.002', me_cylinder_003)
ob_cylinder_001 = bpy.data.objects.new('Cylinder.001', me_cylinder_002)
ob_cylinder = bpy.data.objects.new('Cylinder', me_cylinder)
ob_sph = bpy.data.objects.new('sph', me_sph)
ob_rot = bpy.data.objects.new('rot', None)
ob_armature = bpy.data.objects.new('Armature', arm_armature)
ob_claw_cam = bpy.data.objects.new('claw_cam', cam_claw_cam)
ob_icosphere_001 = bpy.data.objects.new('Icosphere.001', me_icosphere_001)
ob_cube = bpy.data.objects.new('Cube', me_cube_001)
ob_cube_004 = bpy.data.objects.new('Cube.004', me_cube_003)
ob_cube_001 = bpy.data.objects.new('Cube.001', me_cube_002)
ob_cube_005 = bpy.data.objects.new('Cube.005', me_cube_012)
ob_cube_003 = bpy.data.objects.new('Cube.003', me_cube_005)
ob_cube_000 = bpy.data.objects.new('Cube.000', me_cube_007)
ob_cube_006 = bpy.data.objects.new('Cube.006', me_cube_013)
ob_cube_002 = bpy.data.objects.new('Cube.002', me_cube_010)
ob_circle = bpy.data.objects.new('Circle', me_circle_003)
ob_lamp = bpy.data.objects.new('Lamp', light_lamp)
ob_cone = bpy.data.objects.new('cone', me_cone)
ob_icosphere_002 = bpy.data.objects.new('Icosphere.002', me_icosphere_002)
ob_spline = bpy.data.objects.new('spline', me_spline)
ob_cone_1 = bpy.data.objects.new('Cone', me_cone_1)

# ---- transforms, parenting, visibility, modifiers, constraints
ob_empty_004.location = (-2.68, -0.001653, 20.96)
ob_empty_004.empty_image_offset = (0.0, 0.0)
ob_empty_004.lineart.crease_threshold = 0.0
ob_pos.location = (-11.0, 0.0, -5.0)
ob_pos.lineart.crease_threshold = 0.0
ob_ground_001.location = (0.0, 0.0, 34.5)
ob_ground_001.lineart.crease_threshold = 0.0
ob_empty_002.location = (-26.0, 4.896, 15.15)
ob_empty_002.empty_display_type = 'ARROWS'
ob_empty_002.empty_image_offset = (0.0, 0.0)
ob_empty_002.lineart.crease_threshold = 0.0
ob_lamp_001.location = (-9.516, 22.14, 9.364)
ob_lamp_001.rotation_euler = (2.154, 0.251, 5.563)
ob_lamp_001.lock_rotations_4d = False
ob_lamp_001.empty_display_type = 'ARROWS'
ob_lamp_001.color = (0.0, 0.0, 0.0, 0.0)
ob_lamp_001.lineart.crease_threshold = 0.0
ob_cam_anchor1.location = (0.0, 0.0, 8.0)
ob_cam_anchor1.lock_scale = (True, True, True)
ob_cam_anchor1.empty_display_type = 'SPHERE'
ob_cam_anchor1.empty_display_size = 5.0
ob_cam_anchor1.empty_image_offset = (0.0, 0.0)
ob_cam_anchor1.show_axis = True
ob_cam_anchor1.lineart.crease_threshold = 0.0
ob_cam_anchor2.parent = ob_cam_anchor1
ob_cam_anchor2.location = (0.0, 0.0, 0.0)
ob_cam_anchor2.lock_scale = (True, True, True)
ob_cam_anchor2.empty_display_type = 'SPHERE'
ob_cam_anchor2.empty_display_size = 4.5
ob_cam_anchor2.empty_image_offset = (0.0, 0.0)
ob_cam_anchor2.show_axis = True
ob_cam_anchor2.lineart.crease_threshold = 0.0
ob_cam.parent = ob_cam_anchor2
ob_cam.location = (5.436e-06, 36.0, 0.0)
ob_cam.rotation_euler = (1.571, -0.0, 3.142)
ob_cam.lock_scale = (True, True, True)
ob_cam.lineart.crease_threshold = 0.0
ob_plane_002.parent = ob_cam
ob_plane_002.matrix_parent_inverse = Matrix(((-1.0, 1.51e-07, 8.47e-22, -6.776e-21), (-1.066e-14, -7.451e-08, 1.0, -8.0), (1.51e-07, 1.0, 7.55e-08, -36.0), (0.0, 0.0, 0.0, 1.0)))
ob_plane_002.location = (-2.394, 28.2, 10.82)
ob_plane_002.scale = (0.6, 0.6, 0.6)
ob_plane_002.lineart.crease_threshold = 0.0
ob_plane.parent = ob_cam
ob_plane.matrix_parent_inverse = Matrix(((-1.0, 1.51e-07, 8.47e-22, -6.776e-21), (-1.066e-14, -7.451e-08, 1.0, -8.0), (1.51e-07, 1.0, 7.55e-08, -36.0), (0.0, 0.0, 0.0, 1.0)))
ob_plane.location = (-2.394, 28.2, 10.82)
ob_plane.scale = (0.6, 0.6, 0.6)
ob_plane.lineart.crease_threshold = 0.0
ob_ground.location = (0.0, 0.0, -0.5)
ob_ground.lineart.crease_threshold = 0.0
ob_icosphere.location = (8.0, 0.0, 1.0)
ob_icosphere.rotation_euler = (-0.01745, -0.0, 0.0)
ob_icosphere.lineart.crease_threshold = 0.0
ob_text_002.parent = ob_icosphere
ob_text_002.matrix_parent_inverse = Matrix(((1.0, 0.0, 0.0, 8.0), (0.0, 1.0, 0.0, 0.0), (0.0, 0.0, 1.0, 0.0), (0.0, 0.0, 0.0, 1.0)))
ob_text_002.location = (-8.5, 4.5, 0.0)
ob_text_002.rotation_euler = (-1.51e-07, -2.265e-07, 1.51e-07)
ob_text_002.lineart.crease_threshold = 0.0
ob_text_001.parent = ob_icosphere
ob_text_001.matrix_parent_inverse = Matrix(((1.0, 0.0, 0.0, 8.0), (0.0, 1.0, 0.0, 0.0), (0.0, 0.0, 1.0, 0.0), (0.0, 0.0, 0.0, 1.0)))
ob_text_001.location = (-3.5, 0.5, 0.0)
ob_text_001.rotation_euler = (3.142, -3.142, 1.571)
ob_text_001.lineart.crease_threshold = 0.0
ob_text.parent = ob_icosphere
ob_text.matrix_parent_inverse = Matrix(((1.0, 0.0, 0.0, 8.0), (0.0, 1.0, 0.0, 0.0), (0.0, 0.0, 1.0, 0.0), (0.0, 0.0, 0.0, 1.0)))
ob_text.location = (-8.0, -0.5, 4.5)
ob_text.rotation_euler = (1.571, -0.0, 1.571)
ob_text.lineart.crease_threshold = 0.0
ob_cylinder_002.parent = ob_icosphere
ob_cylinder_002.matrix_parent_inverse = Matrix(((1.0, 0.0, 0.0, 8.0), (0.0, 1.0, 0.0, 0.0), (0.0, 0.0, 1.0, 0.0), (0.0, 0.0, 0.0, 1.0)))
ob_cylinder_002.location = (-8.0, 0.0, 0.0)
ob_cylinder_002.rotation_euler = (-1.571, -0.0, -1.571)
ob_cylinder_002.lineart.crease_threshold = 0.0
ob_cylinder_001.parent = ob_icosphere
ob_cylinder_001.matrix_parent_inverse = Matrix(((1.0, 0.0, 0.0, 8.0), (0.0, 1.0, 0.0, 0.0), (0.0, 0.0, 1.0, 0.0), (0.0, 0.0, 0.0, 1.0)))
ob_cylinder_001.location = (-8.0, 0.0, 0.0)
ob_cylinder_001.rotation_euler = (-1.571, -0.0, 0.0)
ob_cylinder_001.lineart.crease_threshold = 0.0
ob_cylinder.parent = ob_icosphere
ob_cylinder.matrix_parent_inverse = Matrix(((1.0, 0.0, 0.0, 8.0), (0.0, 1.0, 0.0, 0.0), (0.0, 0.0, 1.0, 0.0), (0.0, 0.0, 0.0, 1.0)))
ob_cylinder.location = (-8.0, 0.0, 0.0)
ob_cylinder.lineart.crease_threshold = 0.0
ob_sph.location = (0.0, 4.896, 15.15)
ob_sph.lineart.crease_threshold = 0.0
ob_rot.location = (0.0, 0.0, 0.0)
ob_rot.empty_display_type = 'CIRCLE'
ob_rot.empty_display_size = 2.5
ob_rot.empty_image_offset = (0.0, 0.0)
ob_rot.lineart.crease_threshold = 0.0
ob_armature.location = (0.0, 0.0, 0.0)
ob_armature.lineart.crease_threshold = 0.0
ob_claw_cam.parent = ob_armature
ob_claw_cam.matrix_parent_inverse = Matrix(((1.0, 8.429e-08, -8.429e-08, 8.64e-07), (6.993e-14, 0.7071, 0.7071, -15.75), (1.192e-07, -0.7071, 0.7071, -7.248), (0.0, 0.0, 0.0, 1.0)))
ob_claw_cam.location = (0.0, 4.188, 15.85)
ob_claw_cam.rotation_euler = (2.356, -0.0, 0.0)
ob_claw_cam.lineart.crease_threshold = 0.0
ob_icosphere_001.parent = ob_armature
ob_icosphere_001.matrix_parent_inverse = Matrix(((1.0, 4.215e-08, -4.215e-08, 4.32e-07), (5.035e-14, 0.7071, 0.7071, -14.17), (5.96e-08, -0.7071, 0.7071, -7.248), (0.0, 0.0, 0.0, 1.0)))
ob_icosphere_001.location = (-4.299e-14, 4.896, 15.15)
ob_icosphere_001.lineart.crease_threshold = 0.0
ob_cube.parent = ob_armature
ob_cube.matrix_parent_inverse = Matrix(((1.0, 0.0, 0.0, -0.0), (0.0, 6.31e-08, 1.0, -18.75), (0.0, -1.0, 6.31e-08, -1.084e-06), (0.0, 0.0, 0.0, 1.0)))
ob_cube.location = (-8.875e-14, 1.058e-20, 14.75)
ob_cube.lineart.crease_threshold = 0.0
ob_cube_004.parent = ob_cube
ob_cube_004.matrix_parent_inverse = Matrix(((1.0, 0.0, 0.0, -0.0), (0.0, 1.0, 0.0, -2.132e-14), (0.0, 0.0, 1.0, -14.75), (0.0, 0.0, 0.0, 1.0)))
ob_cube_004.location = (-1.678, -7.105e-15, 16.75)
ob_cube_004.lineart.crease_threshold = 0.0
ob_cube_001.parent = ob_cube
ob_cube_001.matrix_parent_inverse = Matrix(((1.0, 0.0, 0.0, -0.0), (0.0, 1.0, 0.0, -2.132e-14), (0.0, 0.0, 1.0, -14.75), (0.0, 0.0, 0.0, 1.0)))
ob_cube_001.location = (1.678, -3.553e-14, 16.75)
ob_cube_001.lineart.crease_threshold = 0.0
ob_cube_005.parent = ob_armature
ob_cube_005.matrix_parent_inverse = Matrix(((1.0, -0.0, 0.0, -0.0), (0.0, -4.371e-08, 1.0, -12.5), (0.0, -1.0, -4.371e-08, -0.0), (0.0, 0.0, 0.0, 1.0)))
ob_cube_005.location = (5.96e-08, 0.5, 10.25)
ob_cube_005.lineart.crease_threshold = 0.0
_m = ob_cube_005.modifiers.new('Mirror', 'MIRROR')
ob_cube_003.parent = ob_armature
ob_cube_003.matrix_parent_inverse = Matrix(((1.0, -0.0, 0.0, -0.0), (0.0, -4.371e-08, 1.0, -10.25), (0.0, -1.0, -4.371e-08, -0.0), (0.0, 0.0, 0.0, 1.0)))
ob_cube_003.location = (0.0, 3.108e-07, 10.25)
ob_cube_003.lineart.crease_threshold = 0.0
_m = ob_cube_003.modifiers.new('Mirror', 'MIRROR')
_m = ob_cube_003.modifiers.new('Solidify', 'SOLIDIFY')
_m.thickness = 0.1522
_m.use_even_offset = True
_m.nonmanifold_thickness_mode = 'FIXED'
_m.nonmanifold_merge_threshold = 0.0003
ob_cube_000.parent = ob_armature
ob_cube_000.matrix_parent_inverse = Matrix(((1.0, -0.0, 0.0, -0.0), (0.0, -4.371e-08, 1.0, -4.0), (0.0, -1.0, -4.371e-08, -0.0), (0.0, 0.0, 0.0, 1.0)))
ob_cube_000.location = (0.0, 0.5, 1.107e-07)
ob_cube_000.lineart.crease_threshold = 0.0
_m = ob_cube_000.modifiers.new('Mirror', 'MIRROR')
ob_cube_006.parent = ob_armature
ob_cube_006.matrix_parent_inverse = Matrix(((1.0, -0.0, 0.0, -0.0), (0.0, -4.371e-08, 1.0, -1.75), (0.0, -1.0, -4.371e-08, -0.0), (0.0, 0.0, 0.0, 1.0)))
ob_cube_006.location = (0.0, 0.5, 0.0)
ob_cube_006.lineart.crease_threshold = 0.0
_m = ob_cube_006.modifiers.new('Mirror', 'MIRROR')
ob_cube_002.parent = ob_armature
ob_cube_002.matrix_parent_inverse = Matrix(((1.0, 0.0, 0.0, -0.0), (0.0, 6.31e-08, 1.0, -17.17), (0.0, -1.0, 6.31e-08, -1.084e-06), (0.0, 0.0, 0.0, 1.0)))
ob_cube_002.location = (2.98e-08, 0.5, 10.25)
ob_cube_002.lineart.crease_threshold = 0.0
_m = ob_cube_002.modifiers.new('Mirror', 'MIRROR')
ob_circle.location = (0.0, 0.0, 0.0)
ob_circle.lineart.crease_threshold = 0.0
_m = ob_circle.modifiers.new('EdgeSplit', 'EDGE_SPLIT')
ob_lamp.location = (2.184, -14.03, 25.88)
ob_lamp.rotation_euler = (0.7864, 0.1114, 2.167)
ob_lamp.lock_rotations_4d = False
ob_lamp.empty_display_type = 'ARROWS'
ob_lamp.color = (0.0, 0.0, 0.0, 0.0)
ob_lamp.lineart.crease_threshold = 0.0
ob_cone.location = (0.0, 0.0, -7.0)
ob_cone.lineart.crease_threshold = 0.0
ob_icosphere_002.location = (12.0, 3.0, -10.5)
ob_icosphere_002.lineart.crease_threshold = 0.0
ob_spline.location = (-4.0, 0.0, -5.0)
ob_spline.lineart.crease_threshold = 0.0
ob_cone_1.parent = ob_rot
ob_cone_1.location = (0.0, 3.0, -0.5)
ob_cone_1.lineart.crease_threshold = 0.0

# ---- collection membership
col_collection_1_001.objects.link(ob_empty_004)
col_collection_1_001.objects.link(ob_pos)
col_collection_1_001.objects.link(ob_ground_001)
col_collection_1_001.objects.link(ob_empty_002)
col_collection_1_001.objects.link(ob_lamp_001)
col_collection_1_001.objects.link(ob_cam_anchor1)
col_collection_1_001.objects.link(ob_cam_anchor2)
col_collection_1_001.objects.link(ob_cam)
col_collection_1_001.objects.link(ob_plane_002)
col_collection_1_001.objects.link(ob_plane)
col_collection_1_001.objects.link(ob_ground)
col_collection_1_001.objects.link(ob_icosphere)
col_collection_1_001.objects.link(ob_text_002)
col_collection_1_001.objects.link(ob_text_001)
col_collection_1_001.objects.link(ob_text)
col_collection_1_001.objects.link(ob_cylinder_002)
col_collection_1_001.objects.link(ob_cylinder_001)
col_collection_1_001.objects.link(ob_cylinder)
col_collection_1_001.objects.link(ob_sph)
col_collection_1_001.objects.link(ob_rot)
col_collection_1_001.objects.link(ob_armature)
col_collection_1_001.objects.link(ob_claw_cam)
col_collection_1_001.objects.link(ob_icosphere_001)
col_collection_1_001.objects.link(ob_cube)
col_collection_1_001.objects.link(ob_cube_004)
col_collection_1_001.objects.link(ob_cube_001)
col_collection_1_001.objects.link(ob_cube_005)
col_collection_1_001.objects.link(ob_cube_003)
col_collection_1_001.objects.link(ob_cube_000)
col_collection_1_001.objects.link(ob_cube_006)
col_collection_1_001.objects.link(ob_cube_002)
col_collection_1_001.objects.link(ob_circle)
col_collection_1_001.objects.link(ob_lamp)
col_collection_2.objects.link(ob_cone)
col_collection_3.objects.link(ob_icosphere_002)
col_collection_11_001.objects.link(ob_spline)
col_collection_11_001.objects.link(ob_cone_1)

# ---- scene / render settings (as saved in the file)
scene.camera = ob_cam
scene.frame_start = 1; scene.frame_end = 250; scene.frame_set(397)
scene.render.engine = 'BLENDER_EEVEE_NEXT'
scene.render.image_settings.color_mode = 'RGB'
scene.render.image_settings.compression = 90
scene.render.resolution_percentage = 50
scene.render.dither_intensity = 0.0
scene.cycles.use_denoising = False
scene.cycles.samples = 10
scene.cycles.sampling_pattern = 'TABULATED_SOBOL'
scene.cycles.light_sampling_threshold = 0.0
scene.cycles.use_adaptive_sampling = False
scene.cycles.use_light_tree = False
scene.cycles.blur_glossy = 0.0
scene.cycles.volume_bounces = 1
scene.cycles.pixel_filter_type = 'GAUSSIAN'
scene.cycles.sample_clamp_indirect = 0.0
scene.view_settings.view_transform = 'Standard'
bpy.context.view_layer.update()
